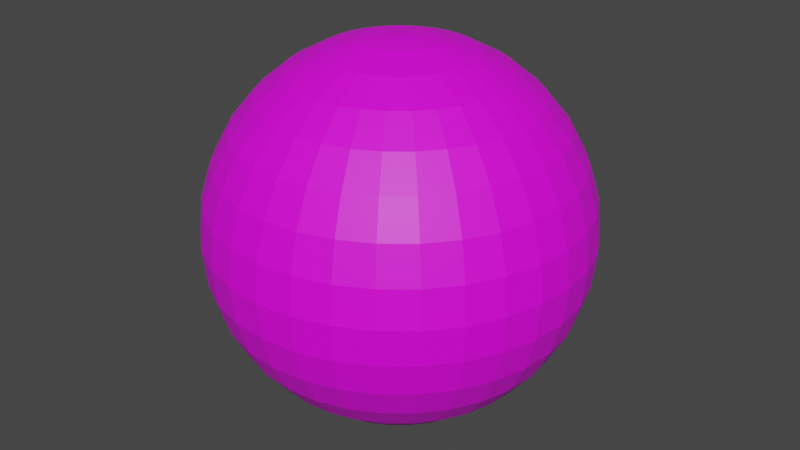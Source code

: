 # Source: Ball.blend  (saved by Blender 3.5.10; exported with 4.5.12 LTS)
import bpy
from mathutils import Matrix  # noqa: F401  (used for matrix-valued properties, if any)

bpy.ops.wm.read_factory_settings(use_empty=True)
scene = bpy.context.scene
scene.name = 'Scene'

# ---- collections
col_collection = bpy.data.collections.new('Collection'); scene.collection.children.link(col_collection)

# ---- images (referenced by path relative to the original .blend; pixels are not part of the script)
import os
ASSET_DIR = os.environ.get("B2B_ASSET_DIR", "")  # directory of the original .blend (textures are referenced by path, not embedded)
HERE = os.path.dirname(os.path.abspath(__file__))  # packed textures are extracted next to this script under _unpacked/

def load_image(name, relpath, width, height, colorspace="sRGB"):
    """Load a texture the original file referenced (path relative to the .blend, or extracted next to this script)."""
    p = next((c for c in (os.path.join(HERE, relpath), os.path.join(ASSET_DIR, relpath)) if relpath and os.path.exists(c)), "")
    if p:
        img = bpy.data.images.load(p, check_existing=True)
        img.name = name
    else:  # same state as the original file: an image datablock whose file is absent (Cycles renders it pink)
        img = bpy.data.images.new(name, width, height)
        img.source = "FILE"
        img.filepath = "//" + (relpath or name)
    img.colorspace_settings.name = colorspace
    return img
img_uvchecker_png = load_image('uvChecker.png', 'uvChecker.png', 1024, 1024, 'sRGB')

# ---- materials (node trees are filled in below, after node groups)
mat_001 = bpy.data.materials.new('マテリアル.001')
mat_001.use_transparent_shadow = False

# ---- material node trees
mat_001.use_nodes = True; mat_001.node_tree.nodes.clear()
_N = mat_001.node_tree.nodes; _L = mat_001.node_tree.links
n0 = _N.new('ShaderNodeBsdfPrincipled'); n0.name = 'プリンシプルBSDF'; n0.location = (10, 300)
n0.distribution = 'GGX'
n0.subsurface_method = 'RANDOM_WALK_SKIN'
n0.inputs[3].default_value = 1.45
n0.inputs[27].default_value = (0.0, 0.0, 0.0, 1.0)
n0.inputs[28].default_value = 1.0
n1 = _N.new('ShaderNodeOutputMaterial'); n1.name = 'マテリアル出力'; n1.location = (300, 300)
n2 = _N.new('ShaderNodeTexImage'); n2.name = '画像テクスチャ'; n2.location = (-280, 275)
n2.image = img_uvchecker_png
_L.new(n0.outputs[0], n1.inputs[0])
_L.new(n2.outputs[0], n0.inputs[0])
n1.is_active_output = True

# ---- world
world_world = bpy.data.worlds.new('World'); scene.world = world_world
world_world.use_nodes = True; world_world.node_tree.nodes.clear()
_N = world_world.node_tree.nodes; _L = world_world.node_tree.links
n0 = _N.new('ShaderNodeOutputWorld'); n0.name = 'World Output'; n0.location = (300, 300)
n1 = _N.new('ShaderNodeBackground'); n1.name = 'Background'; n1.location = (10, 300)
n1.inputs[0].default_value = (0.05088, 0.05088, 0.05088, 1.0)
_L.new(n1.outputs[0], n0.inputs[0])
n0.is_active_output = True
world_world.color = (0.05088, 0.05088, 0.05088)
world_world.use_sun_shadow = False
world_world.sun_shadow_jitter_overblur = 0.0

# ---- meshes
me_x = bpy.data.meshes.new('球')
me_x.from_pydata([(0.0, 0.5556, 0.8315), (0.0, 0.8315, 0.5556), (0.0, 0.9808, 0.1951), (0.0, 1.0, 0.0), (0.0, 0.9808, -0.1951), (0.0, 0.8315, -0.5556), (0.03806, 0.1913, 0.9808), (0.07466, 0.3753, 0.9239), (0.1084, 0.5449, 0.8315), (0.1379, 0.6935, 0.7071), (0.1622, 0.8155, 0.5556), (0.1802, 0.9061, 0.3827), (0.1913, 0.9619, 0.1951), (0.1951, 0.9808, 0.0), (0.1913, 0.9619, -0.1951), (0.1802, 0.9061, -0.3827), (0.1622, 0.8155, -0.5556), (0.1379, 0.6935, -0.7071), (0.1084, 0.5449, -0.8315), (0.07466, 0.3753, -0.9239), (0.03806, 0.1913, -0.9808), (0.07466, 0.1802, 0.9808), (0.1464, 0.3536, 0.9239), (0.2126, 0.5133, 0.8315), (0.2706, 0.6533, 0.7071), (0.3182, 0.7682, 0.5556), (0.3536, 0.8536, 0.3827), (0.3753, 0.9061, 0.1951), (0.3827, 0.9239, 0.0), (0.3753, 0.9061, -0.1951), (0.3536, 0.8536, -0.3827), (0.3182, 0.7682, -0.5556), (0.2706, 0.6533, -0.7071), (0.2126, 0.5133, -0.8315), (0.1464, 0.3536, -0.9239), (0.07466, 0.1802, -0.9808), (0.1084, 0.1622, 0.9808), (0.2126, 0.3182, 0.9239), (0.3087, 0.4619, 0.8315), (0.3928, 0.5879, 0.7071), (0.4619, 0.6913, 0.5556), (0.5133, 0.7682, 0.3827), (0.5449, 0.8155, 0.1951), (0.5556, 0.8315, 0.0), (0.5449, 0.8155, -0.1951), (0.5133, 0.7682, -0.3827), (0.4619, 0.6913, -0.5556), (0.3928, 0.5879, -0.7071), (0.3087, 0.4619, -0.8315), (0.2126, 0.3182, -0.9239), (0.1084, 0.1622, -0.9808), (0.1379, 0.1379, 0.9808), (0.2706, 0.2706, 0.9239), (0.3928, 0.3928, 0.8315), (0.5, 0.5, 0.7071), (0.5879, 0.5879, 0.5556), (0.6533, 0.6533, 0.3827), (0.6935, 0.6935, 0.1951), (0.7071, 0.7071, 0.0), (0.6935, 0.6935, -0.1951), (0.6533, 0.6533, -0.3827), (0.5879, 0.5879, -0.5556), (0.5, 0.5, -0.7071), (0.3928, 0.3928, -0.8315), (0.2706, 0.2706, -0.9239), (0.1379, 0.1379, -0.9808), (0.1622, 0.1084, 0.9808), (0.3182, 0.2126, 0.9239), (0.4619, 0.3087, 0.8315), (0.5879, 0.3928, 0.7071), (0.6913, 0.4619, 0.5556), (0.7682, 0.5133, 0.3827), (0.8155, 0.5449, 0.1951), (0.8315, 0.5556, 0.0), (0.8155, 0.5449, -0.1951), (0.7682, 0.5133, -0.3827), (0.6913, 0.4619, -0.5556), (0.5879, 0.3928, -0.7071), (0.4619, 0.3087, -0.8315), (0.3182, 0.2126, -0.9239), (0.1622, 0.1084, -0.9808), (0.0, 0.0, 1.0), (0.1802, 0.07466, 0.9808), (0.3536, 0.1464, 0.9239), (0.5133, 0.2126, 0.8315), (0.6533, 0.2706, 0.7071), (0.7682, 0.3182, 0.5556), (0.8536, 0.3536, 0.3827), (0.9061, 0.3753, 0.1951), (0.9239, 0.3827, 0.0), (0.9061, 0.3753, -0.1951), (0.8536, 0.3536, -0.3827), (0.7682, 0.3182, -0.5556), (0.6533, 0.2706, -0.7071), (0.5133, 0.2126, -0.8315), (0.3536, 0.1464, -0.9239), (0.1802, 0.07466, -0.9808), (0.1913, 0.03806, 0.9808), (0.3753, 0.07466, 0.9239), (0.5449, 0.1084, 0.8315), (0.6935, 0.1379, 0.7071), (0.8155, 0.1622, 0.5556), (0.9061, 0.1802, 0.3827), (0.9619, 0.1913, 0.1951), (0.9808, 0.1951, 0.0), (0.9619, 0.1913, -0.1951), (0.9061, 0.1802, -0.3827), (0.8155, 0.1622, -0.5556), (0.6935, 0.1379, -0.7071), (0.5449, 0.1084, -0.8315), (0.3753, 0.07466, -0.9239), (0.1913, 0.03806, -0.9808), (0.1951, -1.118e-08, 0.9808), (0.3827, -2.235e-08, 0.9239), (0.5556, -5.215e-08, 0.8315), (0.7071, 1.49e-08, 0.7071), (0.8315, -8.941e-08, 0.5556), (0.9239, 4.47e-08, 0.3827), (0.9808, -8.941e-08, 0.1951), (1.0, -1.639e-07, 0.0), (0.9808, -8.941e-08, -0.1951), (0.9239, 4.47e-08, -0.3827), (0.8315, -8.941e-08, -0.5556), (0.7071, 1.49e-08, -0.7071), (0.5556, -5.215e-08, -0.8315), (0.3827, -2.235e-08, -0.9239), (0.1951, -1.118e-08, -0.9808), (0.1913, -0.03806, 0.9808), (0.3753, -0.07466, 0.9239), (0.5449, -0.1084, 0.8315), (0.6935, -0.1379, 0.7071), (0.8155, -0.1622, 0.5556), (0.9061, -0.1802, 0.3827), (0.9619, -0.1913, 0.1951), (0.9808, -0.1951, 0.0), (0.9619, -0.1913, -0.1951), (0.9061, -0.1802, -0.3827), (0.8155, -0.1622, -0.5556), (0.6935, -0.1379, -0.7071), (0.5449, -0.1084, -0.8315), (0.3753, -0.07466, -0.9239), (0.1913, -0.03806, -0.9808), (0.1802, -0.07466, 0.9808), (0.3536, -0.1464, 0.9239), (0.5133, -0.2126, 0.8315), (0.6533, -0.2706, 0.7071), (0.7682, -0.3182, 0.5556), (0.8536, -0.3536, 0.3827), (0.9061, -0.3753, 0.1951), (0.9239, -0.3827, 0.0), (0.9061, -0.3753, -0.1951), (0.8536, -0.3536, -0.3827), (0.7682, -0.3182, -0.5556), (0.6533, -0.2706, -0.7071), (0.5133, -0.2126, -0.8315), (0.3536, -0.1464, -0.9239), (0.1802, -0.07466, -0.9808), (0.1622, -0.1084, 0.9808), (0.3182, -0.2126, 0.9239), (0.4619, -0.3087, 0.8315), (0.5879, -0.3928, 0.7071), (0.6913, -0.4619, 0.5556), (0.7682, -0.5133, 0.3827), (0.8155, -0.5449, 0.1951), (0.8315, -0.5556, 0.0), (0.8155, -0.5449, -0.1951), (0.7682, -0.5133, -0.3827), (0.6913, -0.4619, -0.5556), (0.5879, -0.3928, -0.7071), (0.4619, -0.3087, -0.8315), (0.3182, -0.2126, -0.9239), (0.1622, -0.1084, -0.9808), (0.1379, -0.1379, 0.9808), (0.2706, -0.2706, 0.9239), (0.3928, -0.3928, 0.8315), (0.5, -0.5, 0.7071), (0.5879, -0.5879, 0.5556), (0.6533, -0.6533, 0.3827), (0.6935, -0.6935, 0.1951), (0.7071, -0.7071, 0.0), (0.6935, -0.6935, -0.1951), (0.6533, -0.6533, -0.3827), (0.5879, -0.5879, -0.5556), (0.5, -0.5, -0.7071), (0.3928, -0.3928, -0.8315), (0.2706, -0.2706, -0.9239), (0.1379, -0.1379, -0.9808), (0.1084, -0.1622, 0.9808), (0.2126, -0.3182, 0.9239), (0.3087, -0.4619, 0.8315), (0.3928, -0.5879, 0.7071), (0.4619, -0.6913, 0.5556), (0.5133, -0.7682, 0.3827), (0.5449, -0.8155, 0.1951), (0.5556, -0.8315, 0.0), (0.5449, -0.8155, -0.1951), (0.5133, -0.7682, -0.3827), (0.4619, -0.6913, -0.5556), (0.3928, -0.5879, -0.7071), (0.3087, -0.4619, -0.8315), (0.2126, -0.3182, -0.9239), (0.1084, -0.1622, -0.9808), (0.07466, -0.1802, 0.9808), (0.1464, -0.3536, 0.9239), (0.2126, -0.5133, 0.8315), (0.2706, -0.6533, 0.7071), (0.3182, -0.7682, 0.5556), (0.3536, -0.8536, 0.3827), (0.3753, -0.9061, 0.1951), (0.3827, -0.9239, 0.0), (0.3753, -0.9061, -0.1951), (0.3536, -0.8536, -0.3827), (0.3182, -0.7682, -0.5556), (0.2706, -0.6533, -0.7071), (0.2126, -0.5133, -0.8315), (0.1464, -0.3536, -0.9239), (0.07466, -0.1802, -0.9808), (0.03806, -0.1913, 0.9808), (0.07466, -0.3753, 0.9239), (0.1084, -0.5449, 0.8315), (0.1379, -0.6935, 0.7071), (0.1622, -0.8155, 0.5556), (0.1802, -0.9061, 0.3827), (0.1913, -0.9619, 0.1951), (0.1951, -0.9808, 0.0), (0.1913, -0.9619, -0.1951), (0.1802, -0.9061, -0.3827), (0.1622, -0.8155, -0.5556), (0.1379, -0.6935, -0.7071), (0.1084, -0.5449, -0.8315), (0.07466, -0.3753, -0.9239), (0.03806, -0.1913, -0.9808), (-7.451e-09, -0.1951, 0.9808), (-5.215e-08, -0.3827, 0.9239), (-9.686e-08, -0.5556, 0.8315), (-1.49e-08, -0.7071, 0.7071), (-1.043e-07, -0.8315, 0.5556), (2.98e-08, -0.9239, 0.3827), (-1.341e-07, -0.9808, 0.1951), (-3.278e-07, -1.0, 0.0), (-1.341e-07, -0.9808, -0.1951), (2.98e-08, -0.9239, -0.3827), (-1.043e-07, -0.8315, -0.5556), (-1.49e-08, -0.7071, -0.7071), (-9.686e-08, -0.5556, -0.8315), (-5.215e-08, -0.3827, -0.9239), (-7.451e-09, -0.1951, -0.9808), (-0.03806, -0.1913, 0.9808), (-0.07466, -0.3753, 0.9239), (-0.1084, -0.5449, 0.8315), (-0.1379, -0.6935, 0.7071), (-0.1622, -0.8155, 0.5556), (-0.1802, -0.9061, 0.3827), (-0.1913, -0.9619, 0.1951), (-0.1951, -0.9808, 0.0), (-0.1913, -0.9619, -0.1951), (-0.1802, -0.9061, -0.3827), (-0.1622, -0.8155, -0.5556), (-0.1379, -0.6935, -0.7071), (-0.1084, -0.5449, -0.8315), (-0.07466, -0.3753, -0.9239), (-0.03806, -0.1913, -0.9808), (-0.07466, -0.1802, 0.9808), (-0.1464, -0.3536, 0.9239), (-0.2126, -0.5133, 0.8315), (-0.2706, -0.6533, 0.7071), (-0.3182, -0.7682, 0.5556), (-0.3536, -0.8536, 0.3827), (-0.3753, -0.9061, 0.1951), (-0.3827, -0.9239, 0.0), (-0.3753, -0.9061, -0.1951), (-0.3536, -0.8536, -0.3827), (-0.3182, -0.7682, -0.5556), (-0.2706, -0.6533, -0.7071), (-0.2126, -0.5133, -0.8315), (-0.1464, -0.3536, -0.9239), (-0.07466, -0.1802, -0.9808), (-0.1084, -0.1622, 0.9808), (-0.2126, -0.3182, 0.9239), (-0.3087, -0.4619, 0.8315), (-0.3928, -0.5879, 0.7071), (-0.4619, -0.6913, 0.5556), (-0.5133, -0.7682, 0.3827), (-0.5449, -0.8155, 0.1951), (-0.5556, -0.8315, 0.0), (-0.5449, -0.8155, -0.1951), (-0.5133, -0.7682, -0.3827), (-0.4619, -0.6913, -0.5556), (-0.3928, -0.5879, -0.7071), (-0.3087, -0.4619, -0.8315), (-0.2126, -0.3182, -0.9239), (-0.1084, -0.1622, -0.9808), (-0.1379, -0.1379, 0.9808), (-0.2706, -0.2706, 0.9239), (-0.3928, -0.3928, 0.8315), (-0.5, -0.5, 0.7071), (-0.5879, -0.5879, 0.5556), (-0.6533, -0.6533, 0.3827), (-0.6935, -0.6935, 0.1951), (-0.7071, -0.7071, 0.0), (-0.6935, -0.6935, -0.1951), (-0.6533, -0.6533, -0.3827), (-0.5879, -0.5879, -0.5556), (-0.5, -0.5, -0.7071), (-0.3928, -0.3928, -0.8315), (-0.2706, -0.2706, -0.9239), (-0.1379, -0.1379, -0.9808), (0.0, 0.0, -1.0), (-0.1622, -0.1084, 0.9808), (-0.3182, -0.2126, 0.9239), (-0.4619, -0.3087, 0.8315), (-0.5879, -0.3928, 0.7071), (-0.6913, -0.4619, 0.5556), (-0.7682, -0.5133, 0.3827), (-0.8155, -0.5449, 0.1951), (-0.8315, -0.5556, 0.0), (-0.8155, -0.5449, -0.1951), (-0.7682, -0.5133, -0.3827), (-0.6913, -0.4619, -0.5556), (-0.5879, -0.3928, -0.7071), (-0.4619, -0.3087, -0.8315), (-0.3182, -0.2126, -0.9239), (-0.1622, -0.1084, -0.9808), (-0.1802, -0.07466, 0.9808), (-0.3536, -0.1464, 0.9239), (-0.5133, -0.2126, 0.8315), (-0.6533, -0.2706, 0.7071), (-0.7682, -0.3182, 0.5556), (-0.8536, -0.3536, 0.3827), (-0.9061, -0.3753, 0.1951), (-0.9239, -0.3827, 0.0), (-0.9061, -0.3753, -0.1951), (-0.8536, -0.3536, -0.3827), (-0.7682, -0.3182, -0.5556), (-0.6533, -0.2706, -0.7071), (-0.5133, -0.2126, -0.8315), (-0.3536, -0.1464, -0.9239), (-0.1802, -0.07466, -0.9808), (-0.1913, -0.03806, 0.9808), (-0.3753, -0.07466, 0.9239), (-0.5449, -0.1084, 0.8315), (-0.6935, -0.1379, 0.7071), (-0.8155, -0.1622, 0.5556), (-0.9061, -0.1802, 0.3827), (-0.9619, -0.1913, 0.1951), (-0.9808, -0.1951, 0.0), (-0.9619, -0.1913, -0.1951), (-0.9061, -0.1802, -0.3827), (-0.8155, -0.1622, -0.5556), (-0.6935, -0.1379, -0.7071), (-0.5449, -0.1084, -0.8315), (-0.3753, -0.07466, -0.9239), (-0.1913, -0.03806, -0.9808), (-0.1951, 1.863e-08, 0.9808), (-0.3827, 5.215e-08, 0.9239), (-0.5556, 1.49e-07, 0.8315), (-0.7071, 2.98e-08, 0.7071), (-0.8315, 1.639e-07, 0.5556), (-0.9239, 1.49e-08, 0.3827), (-0.9808, 2.682e-07, 0.1951), (-1.0, 4.47e-07, 0.0), (-0.9808, 2.682e-07, -0.1951), (-0.9239, 1.49e-08, -0.3827), (-0.8315, 1.639e-07, -0.5556), (-0.7071, 2.98e-08, -0.7071), (-0.5556, 1.49e-07, -0.8315), (-0.3827, 5.215e-08, -0.9239), (-0.1951, 1.863e-08, -0.9808), (-0.1913, 0.03806, 0.9808), (-0.3753, 0.07466, 0.9239), (-0.5449, 0.1084, 0.8315), (-0.6935, 0.1379, 0.7071), (-0.8155, 0.1622, 0.5556), (-0.9061, 0.1802, 0.3827), (-0.9619, 0.1913, 0.1951), (-0.9808, 0.1951, 0.0), (-0.9619, 0.1913, -0.1951), (-0.9061, 0.1802, -0.3827), (-0.8155, 0.1622, -0.5556), (-0.6935, 0.1379, -0.7071), (-0.5449, 0.1084, -0.8315), (-0.3753, 0.07466, -0.9239), (-0.1913, 0.03806, -0.9808), (-0.1802, 0.07466, 0.9808), (-0.3536, 0.1464, 0.9239), (-0.5133, 0.2126, 0.8315), (-0.6533, 0.2706, 0.7071), (-0.7682, 0.3182, 0.5556), (-0.8536, 0.3536, 0.3827), (-0.9061, 0.3753, 0.1951), (-0.9239, 0.3827, 0.0), (-0.9061, 0.3753, -0.1951), (-0.8536, 0.3536, -0.3827), (-0.7682, 0.3182, -0.5556), (-0.6533, 0.2706, -0.7071), (-0.5133, 0.2126, -0.8315), (-0.3536, 0.1464, -0.9239), (-0.1802, 0.07466, -0.9808), (-0.1622, 0.1084, 0.9808), (-0.3182, 0.2126, 0.9239), (-0.4619, 0.3087, 0.8315), (-0.5879, 0.3928, 0.7071), (-0.6913, 0.4619, 0.5556), (-0.7682, 0.5133, 0.3827), (-0.8155, 0.5449, 0.1951), (-0.8315, 0.5556, 0.0), (-0.8155, 0.5449, -0.1951), (-0.7682, 0.5133, -0.3827), (-0.6913, 0.4619, -0.5556), (-0.5879, 0.3928, -0.7071), (-0.4619, 0.3087, -0.8315), (-0.3182, 0.2126, -0.9239), (-0.1622, 0.1084, -0.9808), (-0.1379, 0.1379, 0.9808), (-0.2706, 0.2706, 0.9239), (-0.3928, 0.3928, 0.8315), (-0.5, 0.5, 0.7071), (-0.5879, 0.5879, 0.5556), (-0.6533, 0.6533, 0.3827), (-0.6935, 0.6935, 0.1951), (-0.7071, 0.7071, 0.0), (-0.6935, 0.6935, -0.1951), (-0.6533, 0.6533, -0.3827), (-0.5879, 0.5879, -0.5556), (-0.5, 0.5, -0.7071), (-0.3928, 0.3928, -0.8315), (-0.2706, 0.2706, -0.9239), (-0.1379, 0.1379, -0.9808), (-0.1084, 0.1622, 0.9808), (-0.2126, 0.3182, 0.9239), (-0.3087, 0.4619, 0.8315), (-0.3928, 0.5879, 0.7071), (-0.4619, 0.6913, 0.5556), (-0.5133, 0.7682, 0.3827), (-0.5449, 0.8155, 0.1951), (-0.5556, 0.8315, 0.0), (-0.5449, 0.8155, -0.1951), (-0.5133, 0.7682, -0.3827), (-0.4619, 0.6913, -0.5556), (-0.3928, 0.5879, -0.7071), (-0.3087, 0.4619, -0.8315), (-0.2126, 0.3182, -0.9239), (-0.1084, 0.1622, -0.9808), (-0.07466, 0.1802, 0.9808), (-0.1464, 0.3536, 0.9239), (-0.2126, 0.5133, 0.8315), (-0.2706, 0.6533, 0.7071), (-0.3182, 0.7682, 0.5556), (-0.3536, 0.8536, 0.3827), (-0.3753, 0.9061, 0.1951), (-0.3827, 0.9239, 0.0), (-0.3753, 0.9061, -0.1951), (-0.3536, 0.8536, -0.3827), (-0.3182, 0.7682, -0.5556), (-0.2706, 0.6533, -0.7071), (-0.2126, 0.5133, -0.8315), (-0.1464, 0.3536, -0.9239), (-0.07466, 0.1802, -0.9808), (-0.03806, 0.1913, 0.9808), (-0.07466, 0.3753, 0.9239), (-0.1084, 0.5449, 0.8315), (-0.1379, 0.6935, 0.7071), (-0.1622, 0.8155, 0.5556), (-0.1802, 0.9061, 0.3827), (-0.1913, 0.9619, 0.1951), (-0.1951, 0.9808, 0.0), (-0.1913, 0.9619, -0.1951), (-0.1802, 0.9061, -0.3827), (-0.1622, 0.8155, -0.5556), (-0.1379, 0.6935, -0.7071), (-0.1084, 0.5449, -0.8315), (-0.07466, 0.3753, -0.9239), (-0.03806, 0.1913, -0.9808), (1.49e-08, 0.1951, 0.9808), (6.706e-08, 0.3827, 0.9239), (8.941e-08, 0.7071, 0.7071), (5.96e-08, 0.9239, 0.3827), (5.96e-08, 0.9239, -0.3827), (8.941e-08, 0.7071, -0.7071), (2.161e-07, 0.5556, -0.8315), (6.706e-08, 0.3827, -0.9239), (1.49e-08, 0.1951, -0.9808)], [], [(478, 16, 17), (475, 10, 1), (478, 18, 479), (476, 10, 11), (479, 19, 480), (2, 11, 12), (480, 20, 481), (2, 13, 3), (473, 81, 6), (307, 481, 20), (3, 14, 4), (474, 6, 7), (4, 15, 477), (0, 7, 8), (477, 16, 5), (475, 8, 9), (16, 30, 31), (8, 24, 9), (17, 31, 32), (9, 25, 10), (18, 32, 33), (10, 26, 11), (19, 33, 34), (12, 26, 27), (19, 35, 20), (12, 28, 13), (6, 81, 21), (307, 20, 35), (13, 29, 14), (6, 22, 7), (14, 30, 15), (7, 23, 8), (35, 49, 50), (28, 42, 43), (21, 81, 36), (307, 35, 50), (28, 44, 29), (21, 37, 22), (29, 45, 30), (22, 38, 23), (31, 45, 46), (23, 39, 24), (32, 46, 47), (24, 40, 25), (33, 47, 48), (25, 41, 26), (34, 48, 49), (27, 41, 42), (38, 54, 39), (46, 62, 47), (40, 54, 55), (48, 62, 63), (40, 56, 41), (49, 63, 64), (42, 56, 57), (50, 64, 65), (43, 57, 58), (36, 81, 51), (307, 50, 65), (43, 59, 44), (36, 52, 37), (44, 60, 45), (37, 53, 38), (46, 60, 61), (58, 72, 73), (51, 81, 66), (307, 65, 80), (58, 74, 59), (52, 66, 67), (59, 75, 60), (53, 67, 68), (61, 75, 76), (53, 69, 54), (61, 77, 62), (55, 69, 70), (63, 77, 78), (55, 71, 56), (63, 79, 64), (57, 71, 72), (64, 80, 65), (76, 93, 77), (70, 85, 86), (78, 93, 94), (70, 87, 71), (79, 94, 95), (72, 87, 88), (80, 95, 96), (73, 88, 89), (66, 81, 82), (307, 80, 96), (73, 90, 74), (66, 83, 67), (74, 91, 75), (67, 84, 68), (76, 91, 92), (68, 85, 69), (82, 81, 97), (307, 96, 111), (89, 105, 90), (82, 98, 83), (90, 106, 91), (84, 98, 99), (92, 106, 107), (84, 100, 85), (92, 108, 93), (86, 100, 101), (94, 108, 109), (86, 102, 87), (94, 110, 95), (88, 102, 103), (95, 111, 96), (89, 103, 104), (101, 115, 116), (109, 123, 124), (101, 117, 102), (110, 124, 125), (103, 117, 118), (110, 126, 111), (104, 118, 119), (97, 81, 112), (307, 111, 126), (104, 120, 105), (97, 113, 98), (105, 121, 106), (98, 114, 99), (107, 121, 122), (99, 115, 100), (107, 123, 108), (119, 135, 120), (113, 127, 128), (120, 136, 121), (114, 128, 129), (122, 136, 137), (114, 130, 115), (122, 138, 123), (116, 130, 131), (124, 138, 139), (116, 132, 117), (124, 140, 125), (118, 132, 133), (125, 141, 126), (119, 133, 134), (112, 81, 127), (307, 126, 141), (139, 153, 154), (131, 147, 132), (140, 154, 155), (133, 147, 148), (140, 156, 141), (134, 148, 149), (127, 81, 142), (307, 141, 156), (134, 150, 135), (127, 143, 128), (135, 151, 136), (128, 144, 129), (137, 151, 152), (129, 145, 130), (137, 153, 138), (131, 145, 146), (150, 166, 151), (143, 159, 144), (152, 166, 167), (144, 160, 145), (152, 168, 153), (146, 160, 161), (154, 168, 169), (146, 162, 147), (155, 169, 170), (148, 162, 163), (156, 170, 171), (149, 163, 164), (142, 81, 157), (307, 156, 171), (149, 165, 150), (142, 158, 143), (170, 184, 185), (163, 177, 178), (171, 185, 186), (164, 178, 179), (157, 81, 172), (307, 171, 186), (164, 180, 165), (157, 173, 158), (165, 181, 166), (158, 174, 159), (167, 181, 182), (159, 175, 160), (167, 183, 168), (161, 175, 176), (169, 183, 184), (161, 177, 162), (174, 188, 189), (182, 196, 197), (174, 190, 175), (182, 198, 183), (176, 190, 191), (184, 198, 199), (176, 192, 177), (184, 200, 185), (178, 192, 193), (185, 201, 186), (179, 193, 194), (172, 81, 187), (307, 186, 201), (179, 195, 180), (173, 187, 188), (180, 196, 181), (193, 207, 208), (201, 215, 216), (194, 208, 209), (187, 81, 202), (307, 201, 216), (194, 210, 195), (187, 203, 188), (195, 211, 196), (188, 204, 189), (197, 211, 212), (189, 205, 190), (197, 213, 198), (191, 205, 206), (199, 213, 214), (191, 207, 192), (200, 214, 215), (212, 226, 227), (204, 220, 205), (212, 228, 213), (206, 220, 221), (214, 228, 229), (206, 222, 207), (215, 229, 230), (208, 222, 223), (216, 230, 231), (209, 223, 224), (202, 81, 217), (307, 216, 231), (209, 225, 210), (202, 218, 203), (210, 226, 211), (203, 219, 204), (230, 246, 231), (224, 238, 239), (217, 81, 232), (307, 231, 246), (224, 240, 225), (218, 232, 233), (225, 241, 226), (218, 234, 219), (227, 241, 242), (219, 235, 220), (227, 243, 228), (221, 235, 236), (229, 243, 244), (221, 237, 222), (230, 244, 245), (223, 237, 238), (234, 250, 235), (242, 258, 243), (236, 250, 251), (244, 258, 259), (236, 252, 237), (244, 260, 245), (238, 252, 253), (245, 261, 246), (239, 253, 254), (232, 81, 247), (307, 246, 261), (239, 255, 240), (233, 247, 248), (240, 256, 241), (234, 248, 249), (242, 256, 257), (254, 268, 269), (247, 81, 262), (307, 261, 276), (254, 270, 255), (248, 262, 263), (255, 271, 256), (248, 264, 249), (257, 271, 272), (249, 265, 250), (257, 273, 258), (251, 265, 266), (259, 273, 274), (251, 267, 252), (260, 274, 275), (253, 267, 268), (260, 276, 261), (272, 288, 273), (266, 280, 281), (274, 288, 289), (266, 282, 267), (274, 290, 275), (268, 282, 283), (275, 291, 276), (269, 283, 284), (262, 81, 277), (307, 276, 291), (269, 285, 270), (262, 278, 263), (270, 286, 271), (263, 279, 264), (272, 286, 287), (264, 280, 265), (307, 291, 306), (284, 300, 285), (277, 293, 278), (285, 301, 286), (279, 293, 294), (287, 301, 302), (279, 295, 280), (287, 303, 288), (281, 295, 296), (289, 303, 304), (281, 297, 282), (289, 305, 290), (283, 297, 298), (291, 305, 306), (284, 298, 299), (277, 81, 292), (304, 319, 320), (296, 313, 297), (304, 321, 305), (298, 313, 314), (305, 322, 306), (299, 314, 315), (292, 81, 308), (307, 306, 322), (299, 316, 300), (293, 308, 309), (300, 317, 301), (294, 309, 310), (302, 317, 318), (294, 311, 295), (302, 319, 303), (296, 311, 312), (308, 324, 309), (316, 332, 317), (309, 325, 310), (318, 332, 333), (310, 326, 311), (318, 334, 319), (312, 326, 327), (320, 334, 335), (312, 328, 313), (320, 336, 321), (314, 328, 329), (322, 336, 337), (315, 329, 330), (308, 81, 323), (307, 322, 337), (315, 331, 316), (327, 343, 328), (335, 351, 336), (329, 343, 344), (337, 351, 352), (330, 344, 345), (323, 81, 338), (307, 337, 352), (330, 346, 331), (323, 339, 324), (331, 347, 332), (325, 339, 340), (333, 347, 348), (325, 341, 326), (333, 349, 334), (327, 341, 342), (335, 349, 350), (346, 362, 347), (340, 354, 355), (348, 362, 363), (340, 356, 341), (348, 364, 349), (342, 356, 357), (350, 364, 365), (342, 358, 343), (350, 366, 351), (344, 358, 359), (352, 366, 367), (345, 359, 360), (338, 81, 353), (307, 352, 367), (345, 361, 346), (338, 354, 339), (365, 381, 366), (359, 373, 374), (366, 382, 367), (360, 374, 375), (353, 81, 368), (307, 367, 382), (360, 376, 361), (354, 368, 369), (361, 377, 362), (355, 369, 370), (363, 377, 378), (355, 371, 356), (363, 379, 364), (357, 371, 372), (365, 379, 380), (357, 373, 358), (370, 384, 385), (378, 392, 393), (370, 386, 371), (378, 394, 379), (372, 386, 387), (380, 394, 395), (372, 388, 373), (380, 396, 381), (374, 388, 389), (381, 397, 382), (375, 389, 390), (368, 81, 383), (307, 382, 397), (375, 391, 376), (369, 383, 384), (376, 392, 377), (389, 403, 404), (397, 411, 412), (390, 404, 405), (383, 81, 398), (307, 397, 412), (390, 406, 391), (383, 399, 384), (391, 407, 392), (385, 399, 400), (393, 407, 408), (385, 401, 386), (393, 409, 394), (387, 401, 402), (395, 409, 410), (387, 403, 388), (395, 411, 396), (408, 422, 423), (400, 416, 401), (408, 424, 409), (402, 416, 417), (410, 424, 425), (402, 418, 403), (410, 426, 411), (404, 418, 419), (411, 427, 412), (405, 419, 420), (398, 81, 413), (307, 412, 427), (405, 421, 406), (398, 414, 399), (406, 422, 407), (400, 414, 415), (427, 441, 442), (420, 434, 435), (413, 81, 428), (307, 427, 442), (420, 436, 421), (413, 429, 414), (421, 437, 422), (415, 429, 430), (423, 437, 438), (415, 431, 416), (423, 439, 424), (417, 431, 432), (425, 439, 440), (417, 433, 418), (425, 441, 426), (419, 433, 434), (438, 454, 439), (432, 446, 447), (440, 454, 455), (432, 448, 433), (440, 456, 441), (434, 448, 449), (441, 457, 442), (435, 449, 450), (428, 81, 443), (307, 442, 457), (435, 451, 436), (429, 443, 444), (436, 452, 437), (430, 444, 445), (438, 452, 453), (430, 446, 431), (443, 81, 458), (307, 457, 472), (450, 466, 451), (443, 459, 444), (451, 467, 452), (445, 459, 460), (453, 467, 468), (445, 461, 446), (453, 469, 454), (447, 461, 462), (455, 469, 470), (447, 463, 448), (455, 471, 456), (449, 463, 464), (457, 471, 472), (450, 464, 465), (462, 475, 1), (470, 478, 479), (463, 1, 476), (470, 480, 471), (464, 476, 2), (471, 481, 472), (465, 2, 3), (458, 81, 473), (307, 472, 481), (465, 4, 466), (458, 474, 459), (466, 477, 467), (460, 474, 0), (467, 5, 468), (461, 0, 475), (468, 478, 469), (478, 5, 16), (475, 9, 10), (478, 17, 18), (476, 1, 10), (479, 18, 19), (2, 476, 11), (480, 19, 20), (2, 12, 13), (3, 13, 14), (474, 473, 6), (4, 14, 15), (0, 474, 7), (477, 15, 16), (475, 0, 8), (16, 15, 30), (8, 23, 24), (17, 16, 31), (9, 24, 25), (18, 17, 32), (10, 25, 26), (19, 18, 33), (12, 11, 26), (19, 34, 35), (12, 27, 28), (13, 28, 29), (6, 21, 22), (14, 29, 30), (7, 22, 23), (35, 34, 49), (28, 27, 42), (28, 43, 44), (21, 36, 37), (29, 44, 45), (22, 37, 38), (31, 30, 45), (23, 38, 39), (32, 31, 46), (24, 39, 40), (33, 32, 47), (25, 40, 41), (34, 33, 48), (27, 26, 41), (38, 53, 54), (46, 61, 62), (40, 39, 54), (48, 47, 62), (40, 55, 56), (49, 48, 63), (42, 41, 56), (50, 49, 64), (43, 42, 57), (43, 58, 59), (36, 51, 52), (44, 59, 60), (37, 52, 53), (46, 45, 60), (58, 57, 72), (58, 73, 74), (52, 51, 66), (59, 74, 75), (53, 52, 67), (61, 60, 75), (53, 68, 69), (61, 76, 77), (55, 54, 69), (63, 62, 77), (55, 70, 71), (63, 78, 79), (57, 56, 71), (64, 79, 80), (76, 92, 93), (70, 69, 85), (78, 77, 93), (70, 86, 87), (79, 78, 94), (72, 71, 87), (80, 79, 95), (73, 72, 88), (73, 89, 90), (66, 82, 83), (74, 90, 91), (67, 83, 84), (76, 75, 91), (68, 84, 85), (89, 104, 105), (82, 97, 98), (90, 105, 106), (84, 83, 98), (92, 91, 106), (84, 99, 100), (92, 107, 108), (86, 85, 100), (94, 93, 108), (86, 101, 102), (94, 109, 110), (88, 87, 102), (95, 110, 111), (89, 88, 103), (101, 100, 115), (109, 108, 123), (101, 116, 117), (110, 109, 124), (103, 102, 117), (110, 125, 126), (104, 103, 118), (104, 119, 120), (97, 112, 113), (105, 120, 121), (98, 113, 114), (107, 106, 121), (99, 114, 115), (107, 122, 123), (119, 134, 135), (113, 112, 127), (120, 135, 136), (114, 113, 128), (122, 121, 136), (114, 129, 130), (122, 137, 138), (116, 115, 130), (124, 123, 138), (116, 131, 132), (124, 139, 140), (118, 117, 132), (125, 140, 141), (119, 118, 133), (139, 138, 153), (131, 146, 147), (140, 139, 154), (133, 132, 147), (140, 155, 156), (134, 133, 148), (134, 149, 150), (127, 142, 143), (135, 150, 151), (128, 143, 144), (137, 136, 151), (129, 144, 145), (137, 152, 153), (131, 130, 145), (150, 165, 166), (143, 158, 159), (152, 151, 166), (144, 159, 160), (152, 167, 168), (146, 145, 160), (154, 153, 168), (146, 161, 162), (155, 154, 169), (148, 147, 162), (156, 155, 170), (149, 148, 163), (149, 164, 165), (142, 157, 158), (170, 169, 184), (163, 162, 177), (171, 170, 185), (164, 163, 178), (164, 179, 180), (157, 172, 173), (165, 180, 181), (158, 173, 174), (167, 166, 181), (159, 174, 175), (167, 182, 183), (161, 160, 175), (169, 168, 183), (161, 176, 177), (174, 173, 188), (182, 181, 196), (174, 189, 190), (182, 197, 198), (176, 175, 190), (184, 183, 198), (176, 191, 192), (184, 199, 200), (178, 177, 192), (185, 200, 201), (179, 178, 193), (179, 194, 195), (173, 172, 187), (180, 195, 196), (193, 192, 207), (201, 200, 215), (194, 193, 208), (194, 209, 210), (187, 202, 203), (195, 210, 211), (188, 203, 204), (197, 196, 211), (189, 204, 205), (197, 212, 213), (191, 190, 205), (199, 198, 213), (191, 206, 207), (200, 199, 214), (212, 211, 226), (204, 219, 220), (212, 227, 228), (206, 205, 220), (214, 213, 228), (206, 221, 222), (215, 214, 229), (208, 207, 222), (216, 215, 230), (209, 208, 223), (209, 224, 225), (202, 217, 218), (210, 225, 226), (203, 218, 219), (230, 245, 246), (224, 223, 238), (224, 239, 240), (218, 217, 232), (225, 240, 241), (218, 233, 234), (227, 226, 241), (219, 234, 235), (227, 242, 243), (221, 220, 235), (229, 228, 243), (221, 236, 237), (230, 229, 244), (223, 222, 237), (234, 249, 250), (242, 257, 258), (236, 235, 250), (244, 243, 258), (236, 251, 252), (244, 259, 260), (238, 237, 252), (245, 260, 261), (239, 238, 253), (239, 254, 255), (233, 232, 247), (240, 255, 256), (234, 233, 248), (242, 241, 256), (254, 253, 268), (254, 269, 270), (248, 247, 262), (255, 270, 271), (248, 263, 264), (257, 256, 271), (249, 264, 265), (257, 272, 273), (251, 250, 265), (259, 258, 273), (251, 266, 267), (260, 259, 274), (253, 252, 267), (260, 275, 276), (272, 287, 288), (266, 265, 280), (274, 273, 288), (266, 281, 282), (274, 289, 290), (268, 267, 282), (275, 290, 291), (269, 268, 283), (269, 284, 285), (262, 277, 278), (270, 285, 286), (263, 278, 279), (272, 271, 286), (264, 279, 280), (284, 299, 300), (277, 292, 293), (285, 300, 301), (279, 278, 293), (287, 286, 301), (279, 294, 295), (287, 302, 303), (281, 280, 295), (289, 288, 303), (281, 296, 297), (289, 304, 305), (283, 282, 297), (291, 290, 305), (284, 283, 298), (304, 303, 319), (296, 312, 313), (304, 320, 321), (298, 297, 313), (305, 321, 322), (299, 298, 314), (299, 315, 316), (293, 292, 308), (300, 316, 317), (294, 293, 309), (302, 301, 317), (294, 310, 311), (302, 318, 319), (296, 295, 311), (308, 323, 324), (316, 331, 332), (309, 324, 325), (318, 317, 332), (310, 325, 326), (318, 333, 334), (312, 311, 326), (320, 319, 334), (312, 327, 328), (320, 335, 336), (314, 313, 328), (322, 321, 336), (315, 314, 329), (315, 330, 331), (327, 342, 343), (335, 350, 351), (329, 328, 343), (337, 336, 351), (330, 329, 344), (330, 345, 346), (323, 338, 339), (331, 346, 347), (325, 324, 339), (333, 332, 347), (325, 340, 341), (333, 348, 349), (327, 326, 341), (335, 334, 349), (346, 361, 362), (340, 339, 354), (348, 347, 362), (340, 355, 356), (348, 363, 364), (342, 341, 356), (350, 349, 364), (342, 357, 358), (350, 365, 366), (344, 343, 358), (352, 351, 366), (345, 344, 359), (345, 360, 361), (338, 353, 354), (365, 380, 381), (359, 358, 373), (366, 381, 382), (360, 359, 374), (360, 375, 376), (354, 353, 368), (361, 376, 377), (355, 354, 369), (363, 362, 377), (355, 370, 371), (363, 378, 379), (357, 356, 371), (365, 364, 379), (357, 372, 373), (370, 369, 384), (378, 377, 392), (370, 385, 386), (378, 393, 394), (372, 371, 386), (380, 379, 394), (372, 387, 388), (380, 395, 396), (374, 373, 388), (381, 396, 397), (375, 374, 389), (375, 390, 391), (369, 368, 383), (376, 391, 392), (389, 388, 403), (397, 396, 411), (390, 389, 404), (390, 405, 406), (383, 398, 399), (391, 406, 407), (385, 384, 399), (393, 392, 407), (385, 400, 401), (393, 408, 409), (387, 386, 401), (395, 394, 409), (387, 402, 403), (395, 410, 411), (408, 407, 422), (400, 415, 416), (408, 423, 424), (402, 401, 416), (410, 409, 424), (402, 417, 418), (410, 425, 426), (404, 403, 418), (411, 426, 427), (405, 404, 419), (405, 420, 421), (398, 413, 414), (406, 421, 422), (400, 399, 414), (427, 426, 441), (420, 419, 434), (420, 435, 436), (413, 428, 429), (421, 436, 437), (415, 414, 429), (423, 422, 437), (415, 430, 431), (423, 438, 439), (417, 416, 431), (425, 424, 439), (417, 432, 433), (425, 440, 441), (419, 418, 433), (438, 453, 454), (432, 431, 446), (440, 439, 454), (432, 447, 448), (440, 455, 456), (434, 433, 448), (441, 456, 457), (435, 434, 449), (435, 450, 451), (429, 428, 443), (436, 451, 452), (430, 429, 444), (438, 437, 452), (430, 445, 446), (450, 465, 466), (443, 458, 459), (451, 466, 467), (445, 444, 459), (453, 452, 467), (445, 460, 461), (453, 468, 469), (447, 446, 461), (455, 454, 469), (447, 462, 463), (455, 470, 471), (449, 448, 463), (457, 456, 471), (450, 449, 464), (462, 461, 475), (470, 469, 478), (463, 462, 1), (470, 479, 480), (464, 463, 476), (471, 480, 481), (465, 464, 2), (465, 3, 4), (458, 473, 474), (466, 4, 477), (460, 459, 474), (467, 477, 5), (461, 460, 0), (468, 5, 478)])
_uv = me_x.uv_layers.new(name='UVマップ')
_uv.uv.foreach_set('vector', [0.75, 0.25, 0.7188, 0.3125, 0.7188, 0.25, 0.75, 0.75, 0.7188, 0.6875, 0.75, 0.6875, 0.75, 0.25, 0.7188, 0.1875, 0.75, 0.1875, 0.75, 0.625, 0.7188, 0.6875, 0.7188, 0.625, 0.75, 0.1875, 0.7188, 0.125, 0.75, 0.125, 0.75, 0.5625, 0.7188, 0.625, 0.7188, 0.5625, 0.75, 0.125, 0.7188, 0.0625, 0.75, 0.0625, 0.75, 0.5625, 0.7188, 0.5, 0.75, 0.5, 0.75, 0.9375, 0.7344, 1.0, 0.7188, 0.9375, 0.7344, 0.0, 0.75, 0.0625, 0.7188, 0.0625, 0.75, 0.5, 0.7188, 0.4375, 0.75, 0.4375, 0.75, 0.875, 0.7188, 0.9375, 0.7188, 0.875, 0.75, 0.4375, 0.7188, 0.375, 0.75, 0.375, 0.75, 0.8125, 0.7188, 0.875, 0.7188, 0.8125, 0.75, 0.375, 0.7188, 0.3125, 0.75, 0.3125, 0.75, 0.75, 0.7188, 0.8125, 0.7188, 0.75, 0.7188, 0.3125, 0.6875, 0.375, 0.6875, 0.3125, 0.7188, 0.8125, 0.6875, 0.75, 0.7188, 0.75, 0.7188, 0.25, 0.6875, 0.3125, 0.6875, 0.25, 0.7188, 0.75, 0.6875, 0.6875, 0.7188, 0.6875, 0.7188, 0.1875, 0.6875, 0.25, 0.6875, 0.1875, 0.7188, 0.6875, 0.6875, 0.625, 0.7188, 0.625, 0.7188, 0.125, 0.6875, 0.1875, 0.6875, 0.125, 0.7188, 0.5625, 0.6875, 0.625, 0.6875, 0.5625, 0.7188, 0.125, 0.6875, 0.0625, 0.7188, 0.0625, 0.7188, 0.5625, 0.6875, 0.5, 0.7188, 0.5, 0.7188, 0.9375, 0.7031, 1.0, 0.6875, 0.9375, 0.7031, 0.0, 0.7188, 0.0625, 0.6875, 0.0625, 0.7188, 0.5, 0.6875, 0.4375, 0.7188, 0.4375, 0.7188, 0.9375, 0.6875, 0.875, 0.7188, 0.875, 0.7188, 0.4375, 0.6875, 0.375, 0.7188, 0.375, 0.7188, 0.875, 0.6875, 0.8125, 0.7188, 0.8125, 0.6875, 0.0625, 0.6562, 0.125, 0.6562, 0.0625, 0.6875, 0.5, 0.6562, 0.5625, 0.6562, 0.5, 0.6875, 0.9375, 0.6719, 1.0, 0.6562, 0.9375, 0.6719, 0.0, 0.6875, 0.0625, 0.6562, 0.0625, 0.6875, 0.5, 0.6562, 0.4375, 0.6875, 0.4375, 0.6875, 0.9375, 0.6562, 0.875, 0.6875, 0.875, 0.6875, 0.4375, 0.6562, 0.375, 0.6875, 0.375, 0.6875, 0.875, 0.6562, 0.8125, 0.6875, 0.8125, 0.6875, 0.3125, 0.6562, 0.375, 0.6562, 0.3125, 0.6875, 0.8125, 0.6562, 0.75, 0.6875, 0.75, 0.6875, 0.25, 0.6562, 0.3125, 0.6562, 0.25, 0.6875, 0.75, 0.6562, 0.6875, 0.6875, 0.6875, 0.6875, 0.1875, 0.6562, 0.25, 0.6562, 0.1875, 0.6875, 0.6875, 0.6562, 0.625, 0.6875, 0.625, 0.6875, 0.125, 0.6562, 0.1875, 0.6562, 0.125, 0.6875, 0.5625, 0.6562, 0.625, 0.6562, 0.5625, 0.6562, 0.8125, 0.625, 0.75, 0.6562, 0.75, 0.6562, 0.3125, 0.625, 0.25, 0.6562, 0.25, 0.6562, 0.6875, 0.625, 0.75, 0.625, 0.6875, 0.6562, 0.1875, 0.625, 0.25, 0.625, 0.1875, 0.6562, 0.6875, 0.625, 0.625, 0.6562, 0.625, 0.6562, 0.125, 0.625, 0.1875, 0.625, 0.125, 0.6562, 0.5625, 0.625, 0.625, 0.625, 0.5625, 0.6562, 0.0625, 0.625, 0.125, 0.625, 0.0625, 0.6562, 0.5, 0.625, 0.5625, 0.625, 0.5, 0.6562, 0.9375, 0.6406, 1.0, 0.625, 0.9375, 0.6406, 0.0, 0.6562, 0.0625, 0.625, 0.0625, 0.6562, 0.5, 0.625, 0.4375, 0.6562, 0.4375, 0.6562, 0.9375, 0.625, 0.875, 0.6562, 0.875, 0.6562, 0.4375, 0.625, 0.375, 0.6562, 0.375, 0.6562, 0.875, 0.625, 0.8125, 0.6562, 0.8125, 0.6562, 0.3125, 0.625, 0.375, 0.625, 0.3125, 0.625, 0.5, 0.5938, 0.5625, 0.5938, 0.5, 0.625, 0.9375, 0.6094, 1.0, 0.5938, 0.9375, 0.6094, 0.0, 0.625, 0.0625, 0.5938, 0.0625, 0.625, 0.5, 0.5938, 0.4375, 0.625, 0.4375, 0.625, 0.875, 0.5938, 0.9375, 0.5938, 0.875, 0.625, 0.4375, 0.5938, 0.375, 0.625, 0.375, 0.625, 0.8125, 0.5938, 0.875, 0.5938, 0.8125, 0.625, 0.3125, 0.5938, 0.375, 0.5938, 0.3125, 0.625, 0.8125, 0.5938, 0.75, 0.625, 0.75, 0.625, 0.3125, 0.5938, 0.25, 0.625, 0.25, 0.625, 0.6875, 0.5938, 0.75, 0.5938, 0.6875, 0.625, 0.1875, 0.5938, 0.25, 0.5938, 0.1875, 0.625, 0.6875, 0.5938, 0.625, 0.625, 0.625, 0.625, 0.1875, 0.5938, 0.125, 0.625, 0.125, 0.625, 0.5625, 0.5938, 0.625, 0.5938, 0.5625, 0.625, 0.125, 0.5938, 0.0625, 0.625, 0.0625, 0.5938, 0.3125, 0.5625, 0.25, 0.5938, 0.25, 0.5938, 0.6875, 0.5625, 0.75, 0.5625, 0.6875, 0.5938, 0.1875, 0.5625, 0.25, 0.5625, 0.1875, 0.5938, 0.6875, 0.5625, 0.625, 0.5938, 0.625, 0.5938, 0.125, 0.5625, 0.1875, 0.5625, 0.125, 0.5938, 0.5625, 0.5625, 0.625, 0.5625, 0.5625, 0.5938, 0.0625, 0.5625, 0.125, 0.5625, 0.0625, 0.5938, 0.5, 0.5625, 0.5625, 0.5625, 0.5, 0.5938, 0.9375, 0.5781, 1.0, 0.5625, 0.9375, 0.5781, 0.0, 0.5938, 0.0625, 0.5625, 0.0625, 0.5938, 0.5, 0.5625, 0.4375, 0.5938, 0.4375, 0.5938, 0.9375, 0.5625, 0.875, 0.5938, 0.875, 0.5938, 0.4375, 0.5625, 0.375, 0.5938, 0.375, 0.5938, 0.875, 0.5625, 0.8125, 0.5938, 0.8125, 0.5938, 0.3125, 0.5625, 0.375, 0.5625, 0.3125, 0.5938, 0.8125, 0.5625, 0.75, 0.5938, 0.75, 0.5625, 0.9375, 0.5469, 1.0, 0.5312, 0.9375, 0.5469, 0.0, 0.5625, 0.0625, 0.5312, 0.0625, 0.5625, 0.5, 0.5312, 0.4375, 0.5625, 0.4375, 0.5625, 0.9375, 0.5312, 0.875, 0.5625, 0.875, 0.5625, 0.4375, 0.5312, 0.375, 0.5625, 0.375, 0.5625, 0.8125, 0.5312, 0.875, 0.5312, 0.8125, 0.5625, 0.3125, 0.5312, 0.375, 0.5312, 0.3125, 0.5625, 0.8125, 0.5312, 0.75, 0.5625, 0.75, 0.5625, 0.3125, 0.5312, 0.25, 0.5625, 0.25, 0.5625, 0.6875, 0.5312, 0.75, 0.5312, 0.6875, 0.5625, 0.1875, 0.5312, 0.25, 0.5312, 0.1875, 0.5625, 0.6875, 0.5312, 0.625, 0.5625, 0.625, 0.5625, 0.1875, 0.5312, 0.125, 0.5625, 0.125, 0.5625, 0.5625, 0.5312, 0.625, 0.5312, 0.5625, 0.5625, 0.125, 0.5312, 0.0625, 0.5625, 0.0625, 0.5625, 0.5, 0.5312, 0.5625, 0.5312, 0.5, 0.5312, 0.6875, 0.5, 0.75, 0.5, 0.6875, 0.5312, 0.1875, 0.5, 0.25, 0.5, 0.1875, 0.5312, 0.6875, 0.5, 0.625, 0.5312, 0.625, 0.5312, 0.125, 0.5, 0.1875, 0.5, 0.125, 0.5312, 0.5625, 0.5, 0.625, 0.5, 0.5625, 0.5312, 0.125, 0.5, 0.0625, 0.5312, 0.0625, 0.5312, 0.5, 0.5, 0.5625, 0.5, 0.5, 0.5312, 0.9375, 0.5156, 1.0, 0.5, 0.9375, 0.5156, 0.0, 0.5312, 0.0625, 0.5, 0.0625, 0.5312, 0.5, 0.5, 0.4375, 0.5312, 0.4375, 0.5312, 0.9375, 0.5, 0.875, 0.5312, 0.875, 0.5312, 0.4375, 0.5, 0.375, 0.5312, 0.375, 0.5312, 0.875, 0.5, 0.8125, 0.5312, 0.8125, 0.5312, 0.3125, 0.5, 0.375, 0.5, 0.3125, 0.5312, 0.8125, 0.5, 0.75, 0.5312, 0.75, 0.5312, 0.3125, 0.5, 0.25, 0.5312, 0.25, 0.5, 0.5, 0.4688, 0.4375, 0.5, 0.4375, 0.5, 0.875, 0.4688, 0.9375, 0.4688, 0.875, 0.5, 0.4375, 0.4688, 0.375, 0.5, 0.375, 0.5, 0.8125, 0.4688, 0.875, 0.4688, 0.8125, 0.5, 0.3125, 0.4688, 0.375, 0.4687, 0.3125, 0.5, 0.8125, 0.4688, 0.75, 0.5, 0.75, 0.5, 0.3125, 0.4688, 0.25, 0.5, 0.25, 0.5, 0.6875, 0.4688, 0.75, 0.4687, 0.6875, 0.5, 0.1875, 0.4688, 0.25, 0.4688, 0.1875, 0.5, 0.6875, 0.4688, 0.625, 0.5, 0.625, 0.5, 0.1875, 0.4688, 0.125, 0.5, 0.125, 0.5, 0.5625, 0.4688, 0.625, 0.4688, 0.5625, 0.5, 0.125, 0.4688, 0.0625, 0.5, 0.0625, 0.5, 0.5, 0.4688, 0.5625, 0.4687, 0.5, 0.5, 0.9375, 0.4844, 1.0, 0.4688, 0.9375, 0.4844, 0.0, 0.5, 0.0625, 0.4688, 0.0625, 0.4688, 0.1875, 0.4375, 0.25, 0.4375, 0.1875, 0.4687, 0.6875, 0.4375, 0.625, 0.4688, 0.625, 0.4688, 0.125, 0.4375, 0.1875, 0.4375, 0.125, 0.4688, 0.5625, 0.4375, 0.625, 0.4375, 0.5625, 0.4688, 0.125, 0.4375, 0.0625, 0.4688, 0.0625, 0.4687, 0.5, 0.4375, 0.5625, 0.4375, 0.5, 0.4688, 0.9375, 0.4531, 1.0, 0.4375, 0.9375, 0.4531, 0.0, 0.4688, 0.0625, 0.4375, 0.0625, 0.4687, 0.5, 0.4375, 0.4375, 0.4688, 0.4375, 0.4688, 0.9375, 0.4375, 0.875, 0.4688, 0.875, 0.4688, 0.4375, 0.4375, 0.375, 0.4688, 0.375, 0.4688, 0.875, 0.4375, 0.8125, 0.4688, 0.8125, 0.4687, 0.3125, 0.4375, 0.375, 0.4375, 0.3125, 0.4688, 0.8125, 0.4375, 0.75, 0.4688, 0.75, 0.4687, 0.3125, 0.4375, 0.25, 0.4688, 0.25, 0.4687, 0.6875, 0.4375, 0.75, 0.4375, 0.6875, 0.4375, 0.4375, 0.4062, 0.375, 0.4375, 0.375, 0.4375, 0.875, 0.4062, 0.8125, 0.4375, 0.8125, 0.4375, 0.3125, 0.4062, 0.375, 0.4062, 0.3125, 0.4375, 0.8125, 0.4062, 0.75, 0.4375, 0.75, 0.4375, 0.3125, 0.4062, 0.25, 0.4375, 0.25, 0.4375, 0.6875, 0.4062, 0.75, 0.4062, 0.6875, 0.4375, 0.1875, 0.4062, 0.25, 0.4062, 0.1875, 0.4375, 0.6875, 0.4062, 0.625, 0.4375, 0.625, 0.4375, 0.125, 0.4062, 0.1875, 0.4062, 0.125, 0.4375, 0.5625, 0.4062, 0.625, 0.4062, 0.5625, 0.4375, 0.0625, 0.4062, 0.125, 0.4062, 0.0625, 0.4375, 0.5, 0.4062, 0.5625, 0.4062, 0.5, 0.4375, 0.9375, 0.4219, 1.0, 0.4062, 0.9375, 0.4219, 0.0, 0.4375, 0.0625, 0.4062, 0.0625, 0.4375, 0.5, 0.4062, 0.4375, 0.4375, 0.4375, 0.4375, 0.9375, 0.4062, 0.875, 0.4375, 0.875, 0.4062, 0.125, 0.375, 0.1875, 0.375, 0.125, 0.4062, 0.5625, 0.375, 0.625, 0.375, 0.5625, 0.4062, 0.0625, 0.375, 0.125, 0.375, 0.0625, 0.4062, 0.5, 0.375, 0.5625, 0.375, 0.5, 0.4062, 0.9375, 0.3906, 1.0, 0.375, 0.9375, 0.3906, 0.0, 0.4062, 0.0625, 0.375, 0.0625, 0.4062, 0.5, 0.375, 0.4375, 0.4062, 0.4375, 0.4062, 0.9375, 0.375, 0.875, 0.4062, 0.875, 0.4062, 0.4375, 0.375, 0.375, 0.4062, 0.375, 0.4062, 0.875, 0.375, 0.8125, 0.4062, 0.8125, 0.4062, 0.3125, 0.375, 0.375, 0.375, 0.3125, 0.4062, 0.8125, 0.375, 0.75, 0.4062, 0.75, 0.4062, 0.3125, 0.375, 0.25, 0.4062, 0.25, 0.4062, 0.6875, 0.375, 0.75, 0.375, 0.6875, 0.4062, 0.1875, 0.375, 0.25, 0.375, 0.1875, 0.4062, 0.6875, 0.375, 0.625, 0.4062, 0.625, 0.375, 0.8125, 0.3438, 0.875, 0.3438, 0.8125, 0.375, 0.3125, 0.3438, 0.375, 0.3438, 0.3125, 0.375, 0.8125, 0.3438, 0.75, 0.375, 0.75, 0.375, 0.3125, 0.3438, 0.25, 0.375, 0.25, 0.375, 0.6875, 0.3438, 0.75, 0.3438, 0.6875, 0.375, 0.1875, 0.3438, 0.25, 0.3438, 0.1875, 0.375, 0.6875, 0.3438, 0.625, 0.375, 0.625, 0.375, 0.1875, 0.3438, 0.125, 0.375, 0.125, 0.375, 0.5625, 0.3438, 0.625, 0.3438, 0.5625, 0.375, 0.125, 0.3438, 0.0625, 0.375, 0.0625, 0.375, 0.5, 0.3438, 0.5625, 0.3437, 0.5, 0.375, 0.9375, 0.3594, 1.0, 0.3438, 0.9375, 0.3594, 0.0, 0.375, 0.0625, 0.3438, 0.0625, 0.375, 0.5, 0.3438, 0.4375, 0.375, 0.4375, 0.375, 0.875, 0.3438, 0.9375, 0.3438, 0.875, 0.375, 0.4375, 0.3438, 0.375, 0.375, 0.375, 0.3438, 0.5625, 0.3125, 0.625, 0.3125, 0.5625, 0.3438, 0.0625, 0.3125, 0.125, 0.3125, 0.0625, 0.3437, 0.5, 0.3125, 0.5625, 0.3125, 0.5, 0.3438, 0.9375, 0.3281, 1.0, 0.3125, 0.9375, 0.3281, 0.0, 0.3438, 0.0625, 0.3125, 0.0625, 0.3437, 0.5, 0.3125, 0.4375, 0.3438, 0.4375, 0.3438, 0.9375, 0.3125, 0.875, 0.3438, 0.875, 0.3438, 0.4375, 0.3125, 0.375, 0.3438, 0.375, 0.3438, 0.875, 0.3125, 0.8125, 0.3438, 0.8125, 0.3438, 0.3125, 0.3125, 0.375, 0.3125, 0.3125, 0.3438, 0.8125, 0.3125, 0.75, 0.3438, 0.75, 0.3438, 0.3125, 0.3125, 0.25, 0.3438, 0.25, 0.3438, 0.6875, 0.3125, 0.75, 0.3125, 0.6875, 0.3438, 0.1875, 0.3125, 0.25, 0.3125, 0.1875, 0.3438, 0.6875, 0.3125, 0.625, 0.3438, 0.625, 0.3438, 0.125, 0.3125, 0.1875, 0.3125, 0.125, 0.3125, 0.3125, 0.2812, 0.375, 0.2812, 0.3125, 0.3125, 0.8125, 0.2812, 0.75, 0.3125, 0.75, 0.3125, 0.3125, 0.2812, 0.25, 0.3125, 0.25, 0.3125, 0.6875, 0.2812, 0.75, 0.2812, 0.6875, 0.3125, 0.1875, 0.2812, 0.25, 0.2812, 0.1875, 0.3125, 0.6875, 0.2812, 0.625, 0.3125, 0.625, 0.3125, 0.125, 0.2812, 0.1875, 0.2812, 0.125, 0.3125, 0.5625, 0.2812, 0.625, 0.2812, 0.5625, 0.3125, 0.0625, 0.2812, 0.125, 0.2812, 0.0625, 0.3125, 0.5, 0.2812, 0.5625, 0.2812, 0.5, 0.3125, 0.9375, 0.2969, 1.0, 0.2812, 0.9375, 0.2969, 0.0, 0.3125, 0.0625, 0.2812, 0.0625, 0.3125, 0.5, 0.2812, 0.4375, 0.3125, 0.4375, 0.3125, 0.9375, 0.2812, 0.875, 0.3125, 0.875, 0.3125, 0.4375, 0.2812, 0.375, 0.3125, 0.375, 0.3125, 0.875, 0.2812, 0.8125, 0.3125, 0.8125, 0.2812, 0.125, 0.25, 0.0625, 0.2812, 0.0625, 0.2812, 0.5, 0.25, 0.5625, 0.25, 0.5, 0.2812, 0.9375, 0.2656, 1.0, 0.25, 0.9375, 0.2656, 0.0, 0.2812, 0.0625, 0.25, 0.0625, 0.2812, 0.5, 0.25, 0.4375, 0.2812, 0.4375, 0.2812, 0.875, 0.25, 0.9375, 0.25, 0.875, 0.2812, 0.4375, 0.25, 0.375, 0.2812, 0.375, 0.2812, 0.875, 0.25, 0.8125, 0.2812, 0.8125, 0.2812, 0.3125, 0.25, 0.375, 0.25, 0.3125, 0.2812, 0.8125, 0.25, 0.75, 0.2812, 0.75, 0.2812, 0.3125, 0.25, 0.25, 0.2812, 0.25, 0.2812, 0.6875, 0.25, 0.75, 0.25, 0.6875, 0.2812, 0.1875, 0.25, 0.25, 0.25, 0.1875, 0.2812, 0.6875, 0.25, 0.625, 0.2812, 0.625, 0.2812, 0.125, 0.25, 0.1875, 0.25, 0.125, 0.2812, 0.5625, 0.25, 0.625, 0.25, 0.5625, 0.25, 0.8125, 0.2188, 0.75, 0.25, 0.75, 0.25, 0.3125, 0.2188, 0.25, 0.25, 0.25, 0.25, 0.6875, 0.2188, 0.75, 0.2188, 0.6875, 0.25, 0.1875, 0.2188, 0.25, 0.2188, 0.1875, 0.25, 0.6875, 0.2188, 0.625, 0.25, 0.625, 0.25, 0.1875, 0.2188, 0.125, 0.25, 0.125, 0.25, 0.5625, 0.2188, 0.625, 0.2188, 0.5625, 0.25, 0.125, 0.2188, 0.0625, 0.25, 0.0625, 0.25, 0.5, 0.2188, 0.5625, 0.2187, 0.5, 0.25, 0.9375, 0.2344, 1.0, 0.2188, 0.9375, 0.2344, 0.0, 0.25, 0.0625, 0.2188, 0.0625, 0.25, 0.5, 0.2188, 0.4375, 0.25, 0.4375, 0.25, 0.875, 0.2188, 0.9375, 0.2188, 0.875, 0.25, 0.4375, 0.2188, 0.375, 0.25, 0.375, 0.25, 0.8125, 0.2188, 0.875, 0.2188, 0.8125, 0.25, 0.3125, 0.2188, 0.375, 0.2188, 0.3125, 0.2187, 0.5, 0.1875, 0.5625, 0.1875, 0.5, 0.2188, 0.9375, 0.2031, 1.0, 0.1875, 0.9375, 0.2031, 0.0, 0.2188, 0.0625, 0.1875, 0.0625, 0.2187, 0.5, 0.1875, 0.4375, 0.2188, 0.4375, 0.2188, 0.875, 0.1875, 0.9375, 0.1875, 0.875, 0.2188, 0.4375, 0.1875, 0.375, 0.2188, 0.375, 0.2188, 0.875, 0.1875, 0.8125, 0.2188, 0.8125, 0.2188, 0.3125, 0.1875, 0.375, 0.1875, 0.3125, 0.2188, 0.8125, 0.1875, 0.75, 0.2188, 0.75, 0.2188, 0.3125, 0.1875, 0.25, 0.2188, 0.25, 0.2188, 0.6875, 0.1875, 0.75, 0.1875, 0.6875, 0.2188, 0.1875, 0.1875, 0.25, 0.1875, 0.1875, 0.2188, 0.6875, 0.1875, 0.625, 0.2188, 0.625, 0.2188, 0.125, 0.1875, 0.1875, 0.1875, 0.125, 0.2188, 0.5625, 0.1875, 0.625, 0.1875, 0.5625, 0.2188, 0.125, 0.1875, 0.0625, 0.2188, 0.0625, 0.1875, 0.3125, 0.1562, 0.25, 0.1875, 0.25, 0.1875, 0.6875, 0.1562, 0.75, 0.1562, 0.6875, 0.1875, 0.1875, 0.1562, 0.25, 0.1562, 0.1875, 0.1875, 0.6875, 0.1563, 0.625, 0.1875, 0.625, 0.1875, 0.1875, 0.1562, 0.125, 0.1875, 0.125, 0.1875, 0.5625, 0.1563, 0.625, 0.1562, 0.5625, 0.1875, 0.125, 0.1563, 0.0625, 0.1875, 0.0625, 0.1875, 0.5, 0.1562, 0.5625, 0.1562, 0.5, 0.1875, 0.9375, 0.1719, 1.0, 0.1563, 0.9375, 0.1719, 0.0, 0.1875, 0.0625, 0.1563, 0.0625, 0.1875, 0.5, 0.1562, 0.4375, 0.1875, 0.4375, 0.1875, 0.9375, 0.1562, 0.875, 0.1875, 0.875, 0.1875, 0.4375, 0.1563, 0.375, 0.1875, 0.375, 0.1875, 0.875, 0.1562, 0.8125, 0.1875, 0.8125, 0.1875, 0.3125, 0.1563, 0.375, 0.1562, 0.3125, 0.1875, 0.8125, 0.1562, 0.75, 0.1875, 0.75, 0.1406, 0.0, 0.1563, 0.0625, 0.125, 0.0625, 0.1562, 0.5, 0.125, 0.4375, 0.1562, 0.4375, 0.1563, 0.9375, 0.125, 0.875, 0.1562, 0.875, 0.1562, 0.4375, 0.125, 0.375, 0.1563, 0.375, 0.1562, 0.8125, 0.125, 0.875, 0.125, 0.8125, 0.1562, 0.3125, 0.125, 0.375, 0.125, 0.3125, 0.1562, 0.8125, 0.125, 0.75, 0.1562, 0.75, 0.1562, 0.3125, 0.125, 0.25, 0.1562, 0.25, 0.1562, 0.6875, 0.125, 0.75, 0.125, 0.6875, 0.1562, 0.1875, 0.125, 0.25, 0.125, 0.1875, 0.1562, 0.6875, 0.125, 0.625, 0.1563, 0.625, 0.1562, 0.1875, 0.125, 0.125, 0.1562, 0.125, 0.1562, 0.5625, 0.125, 0.625, 0.125, 0.5625, 0.1563, 0.0625, 0.125, 0.125, 0.125, 0.0625, 0.1562, 0.5, 0.125, 0.5625, 0.125, 0.5, 0.1563, 0.9375, 0.1406, 1.0, 0.125, 0.9375, 0.125, 0.1875, 0.09375, 0.25, 0.09375, 0.1875, 0.125, 0.6875, 0.09375, 0.625, 0.125, 0.625, 0.125, 0.1875, 0.09375, 0.125, 0.125, 0.125, 0.125, 0.5625, 0.09375, 0.625, 0.09375, 0.5625, 0.125, 0.125, 0.09375, 0.0625, 0.125, 0.0625, 0.125, 0.5, 0.09375, 0.5625, 0.09375, 0.5, 0.125, 0.9375, 0.1094, 1.0, 0.09375, 0.9375, 0.1094, 0.0, 0.125, 0.0625, 0.09375, 0.0625, 0.125, 0.5, 0.09375, 0.4375, 0.125, 0.4375, 0.125, 0.875, 0.09375, 0.9375, 0.09375, 0.875, 0.125, 0.4375, 0.09375, 0.375, 0.125, 0.375, 0.125, 0.8125, 0.09375, 0.875, 0.09375, 0.8125, 0.125, 0.3125, 0.09375, 0.375, 0.09375, 0.3125, 0.125, 0.8125, 0.09375, 0.75, 0.125, 0.75, 0.125, 0.3125, 0.09375, 0.25, 0.125, 0.25, 0.125, 0.6875, 0.09375, 0.75, 0.09375, 0.6875, 0.09375, 0.9375, 0.0625, 0.875, 0.09375, 0.875, 0.09375, 0.4375, 0.0625, 0.375, 0.09375, 0.375, 0.09375, 0.875, 0.0625, 0.8125, 0.09375, 0.8125, 0.09375, 0.3125, 0.0625, 0.375, 0.0625, 0.3125, 0.09375, 0.8125, 0.0625, 0.75, 0.09375, 0.75, 0.09375, 0.3125, 0.0625, 0.25, 0.09375, 0.25, 0.09375, 0.6875, 0.0625, 0.75, 0.0625, 0.6875, 0.09375, 0.1875, 0.0625, 0.25, 0.0625, 0.1875, 0.09375, 0.6875, 0.0625, 0.625, 0.09375, 0.625, 0.09375, 0.1875, 0.0625, 0.125, 0.09375, 0.125, 0.09375, 0.5625, 0.0625, 0.625, 0.0625, 0.5625, 0.09375, 0.0625, 0.0625, 0.125, 0.0625, 0.0625, 0.09375, 0.5, 0.0625, 0.5625, 0.0625, 0.5, 0.09375, 0.9375, 0.07812, 1.0, 0.0625, 0.9375, 0.07812, 0.0, 0.09375, 0.0625, 0.0625, 0.0625, 0.09375, 0.5, 0.0625, 0.4375, 0.09375, 0.4375, 0.0625, 0.6875, 0.03125, 0.625, 0.0625, 0.625, 0.0625, 0.1875, 0.03125, 0.125, 0.0625, 0.125, 0.0625, 0.5625, 0.03125, 0.625, 0.03125, 0.5625, 0.0625, 0.0625, 0.03125, 0.125, 0.03125, 0.0625, 0.0625, 0.5, 0.03125, 0.5625, 0.03125, 0.5, 0.0625, 0.9375, 0.04687, 1.0, 0.03125, 0.9375, 0.04687, 0.0, 0.0625, 0.0625, 0.03125, 0.0625, 0.0625, 0.5, 0.03125, 0.4375, 0.0625, 0.4375, 0.0625, 0.9375, 0.03125, 0.875, 0.0625, 0.875, 0.0625, 0.4375, 0.03125, 0.375, 0.0625, 0.375, 0.0625, 0.8125, 0.03125, 0.875, 0.03125, 0.8125, 0.0625, 0.3125, 0.03125, 0.375, 0.03125, 0.3125, 0.0625, 0.8125, 0.03125, 0.75, 0.0625, 0.75, 0.0625, 0.3125, 0.03125, 0.25, 0.0625, 0.25, 0.0625, 0.6875, 0.03125, 0.75, 0.03125, 0.6875, 0.0625, 0.1875, 0.03125, 0.25, 0.03125, 0.1875, 0.03125, 0.4375, 0.0, 0.375, 0.03125, 0.375, 0.03125, 0.8125, 0.0, 0.875, 0.0, 0.8125, 0.03125, 0.3125, 0.0, 0.375, 0.0, 0.3125, 0.03125, 0.8125, 0.0, 0.75, 0.03125, 0.75, 0.03125, 0.3125, 0.0, 0.25, 0.03125, 0.25, 0.03125, 0.6875, 0.0, 0.75, 0.0, 0.6875, 0.03125, 0.1875, 0.0, 0.25, 0.0, 0.1875, 0.03125, 0.6875, 0.0, 0.625, 0.03125, 0.625, 0.03125, 0.1875, 0.0, 0.125, 0.03125, 0.125, 0.03125, 0.5625, 0.0, 0.625, 0.0, 0.5625, 0.03125, 0.0625, 0.0, 0.125, 0.0, 0.0625, 0.03125, 0.5, 0.0, 0.5625, 0.0, 0.5, 0.03125, 0.9375, 0.01562, 1.0, 0.0, 0.9375, 0.01562, 0.0, 0.03125, 0.0625, 0.0, 0.0625, 0.03125, 0.5, 0.0, 0.4375, 0.03125, 0.4375, 0.03125, 0.9375, 0.0, 0.875, 0.03125, 0.875, 1.0, 0.1875, 0.9687, 0.125, 1.0, 0.125, 1.0, 0.5625, 0.9688, 0.625, 0.9687, 0.5625, 1.0, 0.125, 0.9688, 0.0625, 1.0, 0.0625, 1.0, 0.5, 0.9687, 0.5625, 0.9687, 0.5, 1.0, 0.9375, 0.9844, 1.0, 0.9688, 0.9375, 0.9844, 0.0, 1.0, 0.0625, 0.9688, 0.0625, 1.0, 0.5, 0.9687, 0.4375, 1.0, 0.4375, 1.0, 0.875, 0.9688, 0.9375, 0.9687, 0.875, 1.0, 0.4375, 0.9688, 0.375, 1.0, 0.375, 1.0, 0.8125, 0.9687, 0.875, 0.9687, 0.8125, 1.0, 0.3125, 0.9688, 0.375, 0.9687, 0.3125, 1.0, 0.8125, 0.9688, 0.75, 1.0, 0.75, 1.0, 0.3125, 0.9688, 0.25, 1.0, 0.25, 1.0, 0.6875, 0.9688, 0.75, 0.9687, 0.6875, 1.0, 0.1875, 0.9688, 0.25, 0.9687, 0.1875, 1.0, 0.6875, 0.9688, 0.625, 1.0, 0.625, 0.9687, 0.8125, 0.9375, 0.875, 0.9375, 0.8125, 0.9687, 0.3125, 0.9375, 0.375, 0.9375, 0.3125, 0.9687, 0.8125, 0.9375, 0.75, 0.9688, 0.75, 0.9687, 0.3125, 0.9375, 0.25, 0.9688, 0.25, 0.9687, 0.6875, 0.9375, 0.75, 0.9375, 0.6875, 0.9687, 0.1875, 0.9375, 0.25, 0.9375, 0.1875, 0.9687, 0.6875, 0.9375, 0.625, 0.9688, 0.625, 0.9687, 0.1875, 0.9375, 0.125, 0.9687, 0.125, 0.9687, 0.5625, 0.9375, 0.625, 0.9375, 0.5625, 0.9687, 0.125, 0.9375, 0.0625, 0.9688, 0.0625, 0.9687, 0.5, 0.9375, 0.5625, 0.9375, 0.5, 0.9688, 0.9375, 0.9531, 1.0, 0.9375, 0.9375, 0.9531, 0.0, 0.9688, 0.0625, 0.9375, 0.0625, 0.9687, 0.5, 0.9375, 0.4375, 0.9687, 0.4375, 0.9687, 0.875, 0.9375, 0.9375, 0.9375, 0.875, 0.9687, 0.4375, 0.9375, 0.375, 0.9688, 0.375, 0.9375, 0.5625, 0.9062, 0.625, 0.9062, 0.5625, 0.9375, 0.0625, 0.9062, 0.125, 0.9062, 0.0625, 0.9375, 0.5, 0.9062, 0.5625, 0.9062, 0.5, 0.9375, 0.9375, 0.9219, 1.0, 0.9062, 0.9375, 0.9219, 0.0, 0.9375, 0.0625, 0.9062, 0.0625, 0.9375, 0.5, 0.9062, 0.4375, 0.9375, 0.4375, 0.9375, 0.9375, 0.9062, 0.875, 0.9375, 0.875, 0.9375, 0.4375, 0.9062, 0.375, 0.9375, 0.375, 0.9375, 0.8125, 0.9062, 0.875, 0.9062, 0.8125, 0.9375, 0.3125, 0.9062, 0.375, 0.9062, 0.3125, 0.9375, 0.8125, 0.9062, 0.75, 0.9375, 0.75, 0.9375, 0.3125, 0.9062, 0.25, 0.9375, 0.25, 0.9375, 0.6875, 0.9062, 0.75, 0.9062, 0.6875, 0.9375, 0.1875, 0.9062, 0.25, 0.9062, 0.1875, 0.9375, 0.6875, 0.9062, 0.625, 0.9375, 0.625, 0.9375, 0.1875, 0.9062, 0.125, 0.9375, 0.125, 0.9062, 0.3125, 0.875, 0.375, 0.875, 0.3125, 0.9062, 0.8125, 0.875, 0.75, 0.9062, 0.75, 0.9062, 0.3125, 0.875, 0.25, 0.9062, 0.25, 0.9062, 0.6875, 0.875, 0.75, 0.875, 0.6875, 0.9062, 0.1875, 0.875, 0.25, 0.875, 0.1875, 0.9062, 0.6875, 0.875, 0.625, 0.9062, 0.625, 0.9062, 0.1875, 0.875, 0.125, 0.9062, 0.125, 0.9062, 0.5625, 0.875, 0.625, 0.875, 0.5625, 0.9062, 0.125, 0.875, 0.0625, 0.9062, 0.0625, 0.9062, 0.5, 0.875, 0.5625, 0.875, 0.5, 0.9062, 0.9375, 0.8906, 1.0, 0.875, 0.9375, 0.8906, 0.0, 0.9062, 0.0625, 0.875, 0.0625, 0.9062, 0.5, 0.875, 0.4375, 0.9062, 0.4375, 0.9062, 0.9375, 0.875, 0.875, 0.9062, 0.875, 0.9062, 0.4375, 0.875, 0.375, 0.9062, 0.375, 0.9062, 0.8125, 0.875, 0.875, 0.875, 0.8125, 0.875, 0.0625, 0.8438, 0.125, 0.8438, 0.0625, 0.875, 0.5, 0.8437, 0.5625, 0.8437, 0.5, 0.875, 0.9375, 0.8594, 1.0, 0.8438, 0.9375, 0.8594, 0.0, 0.875, 0.0625, 0.8438, 0.0625, 0.875, 0.5, 0.8437, 0.4375, 0.875, 0.4375, 0.875, 0.9375, 0.8438, 0.875, 0.875, 0.875, 0.875, 0.4375, 0.8438, 0.375, 0.875, 0.375, 0.875, 0.8125, 0.8438, 0.875, 0.8437, 0.8125, 0.875, 0.3125, 0.8438, 0.375, 0.8437, 0.3125, 0.875, 0.8125, 0.8438, 0.75, 0.875, 0.75, 0.875, 0.3125, 0.8438, 0.25, 0.875, 0.25, 0.875, 0.6875, 0.8438, 0.75, 0.8437, 0.6875, 0.875, 0.1875, 0.8438, 0.25, 0.8437, 0.1875, 0.875, 0.6875, 0.8438, 0.625, 0.875, 0.625, 0.875, 0.1875, 0.8438, 0.125, 0.875, 0.125, 0.875, 0.5625, 0.8438, 0.625, 0.8437, 0.5625, 0.8437, 0.3125, 0.8125, 0.25, 0.8438, 0.25, 0.8437, 0.6875, 0.8125, 0.75, 0.8125, 0.6875, 0.8437, 0.1875, 0.8125, 0.25, 0.8125, 0.1875, 0.8437, 0.6875, 0.8125, 0.625, 0.8438, 0.625, 0.8437, 0.1875, 0.8125, 0.125, 0.8438, 0.125, 0.8437, 0.5625, 0.8125, 0.625, 0.8125, 0.5625, 0.8438, 0.125, 0.8125, 0.0625, 0.8438, 0.0625, 0.8437, 0.5, 0.8125, 0.5625, 0.8125, 0.5, 0.8438, 0.9375, 0.8281, 1.0, 0.8125, 0.9375, 0.8281, 0.0, 0.8438, 0.0625, 0.8125, 0.0625, 0.8437, 0.5, 0.8125, 0.4375, 0.8437, 0.4375, 0.8438, 0.875, 0.8125, 0.9375, 0.8125, 0.875, 0.8437, 0.4375, 0.8125, 0.375, 0.8438, 0.375, 0.8437, 0.8125, 0.8125, 0.875, 0.8125, 0.8125, 0.8437, 0.3125, 0.8125, 0.375, 0.8125, 0.3125, 0.8437, 0.8125, 0.8125, 0.75, 0.8438, 0.75, 0.8125, 0.9375, 0.7969, 1.0, 0.7812, 0.9375, 0.7969, 0.0, 0.8125, 0.0625, 0.7812, 0.0625, 0.8125, 0.5, 0.7812, 0.4375, 0.8125, 0.4375, 0.8125, 0.9375, 0.7812, 0.875, 0.8125, 0.875, 0.8125, 0.4375, 0.7812, 0.375, 0.8125, 0.375, 0.8125, 0.8125, 0.7812, 0.875, 0.7812, 0.8125, 0.8125, 0.3125, 0.7812, 0.375, 0.7812, 0.3125, 0.8125, 0.8125, 0.7812, 0.75, 0.8125, 0.75, 0.8125, 0.3125, 0.7812, 0.25, 0.8125, 0.25, 0.8125, 0.6875, 0.7812, 0.75, 0.7812, 0.6875, 0.8125, 0.1875, 0.7812, 0.25, 0.7812, 0.1875, 0.8125, 0.6875, 0.7812, 0.625, 0.8125, 0.625, 0.8125, 0.1875, 0.7812, 0.125, 0.8125, 0.125, 0.8125, 0.5625, 0.7812, 0.625, 0.7812, 0.5625, 0.8125, 0.0625, 0.7812, 0.125, 0.7812, 0.0625, 0.8125, 0.5, 0.7812, 0.5625, 0.7812, 0.5, 0.7812, 0.6875, 0.75, 0.75, 0.75, 0.6875, 0.7812, 0.1875, 0.75, 0.25, 0.75, 0.1875, 0.7812, 0.625, 0.75, 0.6875, 0.75, 0.625, 0.7812, 0.1875, 0.75, 0.125, 0.7812, 0.125, 0.7812, 0.5625, 0.75, 0.625, 0.75, 0.5625, 0.7812, 0.125, 0.75, 0.0625, 0.7812, 0.0625, 0.7812, 0.5, 0.75, 0.5625, 0.75, 0.5, 0.7812, 0.9375, 0.7656, 1.0, 0.75, 0.9375, 0.7656, 0.0, 0.7812, 0.0625, 0.75, 0.0625, 0.7812, 0.5, 0.75, 0.4375, 0.7812, 0.4375, 0.7812, 0.9375, 0.75, 0.875, 0.7812, 0.875, 0.7812, 0.4375, 0.75, 0.375, 0.7812, 0.375, 0.7812, 0.8125, 0.75, 0.875, 0.75, 0.8125, 0.7812, 0.375, 0.75, 0.3125, 0.7812, 0.3125, 0.7812, 0.75, 0.75, 0.8125, 0.75, 0.75, 0.7812, 0.3125, 0.75, 0.25, 0.7812, 0.25, 0.75, 0.25, 0.75, 0.3125, 0.7188, 0.3125, 0.75, 0.75, 0.7188, 0.75, 0.7188, 0.6875, 0.75, 0.25, 0.7188, 0.25, 0.7188, 0.1875, 0.75, 0.625, 0.75, 0.6875, 0.7188, 0.6875, 0.75, 0.1875, 0.7188, 0.1875, 0.7188, 0.125, 0.75, 0.5625, 0.75, 0.625, 0.7188, 0.625, 0.75, 0.125, 0.7188, 0.125, 0.7188, 0.0625, 0.75, 0.5625, 0.7188, 0.5625, 0.7188, 0.5, 0.75, 0.5, 0.7188, 0.5, 0.7188, 0.4375, 0.75, 0.875, 0.75, 0.9375, 0.7188, 0.9375, 0.75, 0.4375, 0.7188, 0.4375, 0.7188, 0.375, 0.75, 0.8125, 0.75, 0.875, 0.7188, 0.875, 0.75, 0.375, 0.7188, 0.375, 0.7188, 0.3125, 0.75, 0.75, 0.75, 0.8125, 0.7188, 0.8125, 0.7188, 0.3125, 0.7188, 0.375, 0.6875, 0.375, 0.7188, 0.8125, 0.6875, 0.8125, 0.6875, 0.75, 0.7188, 0.25, 0.7188, 0.3125, 0.6875, 0.3125, 0.7188, 0.75, 0.6875, 0.75, 0.6875, 0.6875, 0.7188, 0.1875, 0.7188, 0.25, 0.6875, 0.25, 0.7188, 0.6875, 0.6875, 0.6875, 0.6875, 0.625, 0.7188, 0.125, 0.7188, 0.1875, 0.6875, 0.1875, 0.7188, 0.5625, 0.7188, 0.625, 0.6875, 0.625, 0.7188, 0.125, 0.6875, 0.125, 0.6875, 0.0625, 0.7188, 0.5625, 0.6875, 0.5625, 0.6875, 0.5, 0.7188, 0.5, 0.6875, 0.5, 0.6875, 0.4375, 0.7188, 0.9375, 0.6875, 0.9375, 0.6875, 0.875, 0.7188, 0.4375, 0.6875, 0.4375, 0.6875, 0.375, 0.7188, 0.875, 0.6875, 0.875, 0.6875, 0.8125, 0.6875, 0.0625, 0.6875, 0.125, 0.6562, 0.125, 0.6875, 0.5, 0.6875, 0.5625, 0.6562, 0.5625, 0.6875, 0.5, 0.6562, 0.5, 0.6562, 0.4375, 0.6875, 0.9375, 0.6562, 0.9375, 0.6562, 0.875, 0.6875, 0.4375, 0.6562, 0.4375, 0.6562, 0.375, 0.6875, 0.875, 0.6562, 0.875, 0.6562, 0.8125, 0.6875, 0.3125, 0.6875, 0.375, 0.6562, 0.375, 0.6875, 0.8125, 0.6562, 0.8125, 0.6562, 0.75, 0.6875, 0.25, 0.6875, 0.3125, 0.6562, 0.3125, 0.6875, 0.75, 0.6562, 0.75, 0.6562, 0.6875, 0.6875, 0.1875, 0.6875, 0.25, 0.6562, 0.25, 0.6875, 0.6875, 0.6562, 0.6875, 0.6562, 0.625, 0.6875, 0.125, 0.6875, 0.1875, 0.6562, 0.1875, 0.6875, 0.5625, 0.6875, 0.625, 0.6562, 0.625, 0.6562, 0.8125, 0.625, 0.8125, 0.625, 0.75, 0.6562, 0.3125, 0.625, 0.3125, 0.625, 0.25, 0.6562, 0.6875, 0.6562, 0.75, 0.625, 0.75, 0.6562, 0.1875, 0.6562, 0.25, 0.625, 0.25, 0.6562, 0.6875, 0.625, 0.6875, 0.625, 0.625, 0.6562, 0.125, 0.6562, 0.1875, 0.625, 0.1875, 0.6562, 0.5625, 0.6562, 0.625, 0.625, 0.625, 0.6562, 0.0625, 0.6562, 0.125, 0.625, 0.125, 0.6562, 0.5, 0.6562, 0.5625, 0.625, 0.5625, 0.6562, 0.5, 0.625, 0.5, 0.625, 0.4375, 0.6562, 0.9375, 0.625, 0.9375, 0.625, 0.875, 0.6562, 0.4375, 0.625, 0.4375, 0.625, 0.375, 0.6562, 0.875, 0.625, 0.875, 0.625, 0.8125, 0.6562, 0.3125, 0.6562, 0.375, 0.625, 0.375, 0.625, 0.5, 0.625, 0.5625, 0.5938, 0.5625, 0.625, 0.5, 0.5938, 0.5, 0.5938, 0.4375, 0.625, 0.875, 0.625, 0.9375, 0.5938, 0.9375, 0.625, 0.4375, 0.5938, 0.4375, 0.5938, 0.375, 0.625, 0.8125, 0.625, 0.875, 0.5938, 0.875, 0.625, 0.3125, 0.625, 0.375, 0.5938, 0.375, 0.625, 0.8125, 0.5938, 0.8125, 0.5938, 0.75, 0.625, 0.3125, 0.5938, 0.3125, 0.5938, 0.25, 0.625, 0.6875, 0.625, 0.75, 0.5938, 0.75, 0.625, 0.1875, 0.625, 0.25, 0.5938, 0.25, 0.625, 0.6875, 0.5938, 0.6875, 0.5938, 0.625, 0.625, 0.1875, 0.5938, 0.1875, 0.5938, 0.125, 0.625, 0.5625, 0.625, 0.625, 0.5938, 0.625, 0.625, 0.125, 0.5938, 0.125, 0.5938, 0.0625, 0.5938, 0.3125, 0.5625, 0.3125, 0.5625, 0.25, 0.5938, 0.6875, 0.5938, 0.75, 0.5625, 0.75, 0.5938, 0.1875, 0.5938, 0.25, 0.5625, 0.25, 0.5938, 0.6875, 0.5625, 0.6875, 0.5625, 0.625, 0.5938, 0.125, 0.5938, 0.1875, 0.5625, 0.1875, 0.5938, 0.5625, 0.5938, 0.625, 0.5625, 0.625, 0.5938, 0.0625, 0.5938, 0.125, 0.5625, 0.125, 0.5938, 0.5, 0.5938, 0.5625, 0.5625, 0.5625, 0.5938, 0.5, 0.5625, 0.5, 0.5625, 0.4375, 0.5938, 0.9375, 0.5625, 0.9375, 0.5625, 0.875, 0.5938, 0.4375, 0.5625, 0.4375, 0.5625, 0.375, 0.5938, 0.875, 0.5625, 0.875, 0.5625, 0.8125, 0.5938, 0.3125, 0.5938, 0.375, 0.5625, 0.375, 0.5938, 0.8125, 0.5625, 0.8125, 0.5625, 0.75, 0.5625, 0.5, 0.5312, 0.5, 0.5312, 0.4375, 0.5625, 0.9375, 0.5312, 0.9375, 0.5312, 0.875, 0.5625, 0.4375, 0.5312, 0.4375, 0.5312, 0.375, 0.5625, 0.8125, 0.5625, 0.875, 0.5312, 0.875, 0.5625, 0.3125, 0.5625, 0.375, 0.5312, 0.375, 0.5625, 0.8125, 0.5312, 0.8125, 0.5312, 0.75, 0.5625, 0.3125, 0.5312, 0.3125, 0.5312, 0.25, 0.5625, 0.6875, 0.5625, 0.75, 0.5312, 0.75, 0.5625, 0.1875, 0.5625, 0.25, 0.5312, 0.25, 0.5625, 0.6875, 0.5312, 0.6875, 0.5312, 0.625, 0.5625, 0.1875, 0.5312, 0.1875, 0.5312, 0.125, 0.5625, 0.5625, 0.5625, 0.625, 0.5312, 0.625, 0.5625, 0.125, 0.5312, 0.125, 0.5312, 0.0625, 0.5625, 0.5, 0.5625, 0.5625, 0.5312, 0.5625, 0.5312, 0.6875, 0.5312, 0.75, 0.5, 0.75, 0.5312, 0.1875, 0.5312, 0.25, 0.5, 0.25, 0.5312, 0.6875, 0.5, 0.6875, 0.5, 0.625, 0.5312, 0.125, 0.5312, 0.1875, 0.5, 0.1875, 0.5312, 0.5625, 0.5312, 0.625, 0.5, 0.625, 0.5312, 0.125, 0.5, 0.125, 0.5, 0.0625, 0.5312, 0.5, 0.5312, 0.5625, 0.5, 0.5625, 0.5312, 0.5, 0.5, 0.5, 0.5, 0.4375, 0.5312, 0.9375, 0.5, 0.9375, 0.5, 0.875, 0.5312, 0.4375, 0.5, 0.4375, 0.5, 0.375, 0.5312, 0.875, 0.5, 0.875, 0.5, 0.8125, 0.5312, 0.3125, 0.5312, 0.375, 0.5, 0.375, 0.5312, 0.8125, 0.5, 0.8125, 0.5, 0.75, 0.5312, 0.3125, 0.5, 0.3125, 0.5, 0.25, 0.5, 0.5, 0.4687, 0.5, 0.4688, 0.4375, 0.5, 0.875, 0.5, 0.9375, 0.4688, 0.9375, 0.5, 0.4375, 0.4688, 0.4375, 0.4688, 0.375, 0.5, 0.8125, 0.5, 0.875, 0.4688, 0.875, 0.5, 0.3125, 0.5, 0.375, 0.4688, 0.375, 0.5, 0.8125, 0.4688, 0.8125, 0.4688, 0.75, 0.5, 0.3125, 0.4687, 0.3125, 0.4688, 0.25, 0.5, 0.6875, 0.5, 0.75, 0.4688, 0.75, 0.5, 0.1875, 0.5, 0.25, 0.4688, 0.25, 0.5, 0.6875, 0.4687, 0.6875, 0.4688, 0.625, 0.5, 0.1875, 0.4688, 0.1875, 0.4688, 0.125, 0.5, 0.5625, 0.5, 0.625, 0.4688, 0.625, 0.5, 0.125, 0.4688, 0.125, 0.4688, 0.0625, 0.5, 0.5, 0.5, 0.5625, 0.4688, 0.5625, 0.4688, 0.1875, 0.4688, 0.25, 0.4375, 0.25, 0.4687, 0.6875, 0.4375, 0.6875, 0.4375, 0.625, 0.4688, 0.125, 0.4688, 0.1875, 0.4375, 0.1875, 0.4688, 0.5625, 0.4688, 0.625, 0.4375, 0.625, 0.4688, 0.125, 0.4375, 0.125, 0.4375, 0.0625, 0.4687, 0.5, 0.4688, 0.5625, 0.4375, 0.5625, 0.4687, 0.5, 0.4375, 0.5, 0.4375, 0.4375, 0.4688, 0.9375, 0.4375, 0.9375, 0.4375, 0.875, 0.4688, 0.4375, 0.4375, 0.4375, 0.4375, 0.375, 0.4688, 0.875, 0.4375, 0.875, 0.4375, 0.8125, 0.4687, 0.3125, 0.4688, 0.375, 0.4375, 0.375, 0.4688, 0.8125, 0.4375, 0.8125, 0.4375, 0.75, 0.4687, 0.3125, 0.4375, 0.3125, 0.4375, 0.25, 0.4687, 0.6875, 0.4688, 0.75, 0.4375, 0.75, 0.4375, 0.4375, 0.4062, 0.4375, 0.4062, 0.375, 0.4375, 0.875, 0.4062, 0.875, 0.4062, 0.8125, 0.4375, 0.3125, 0.4375, 0.375, 0.4062, 0.375, 0.4375, 0.8125, 0.4062, 0.8125, 0.4062, 0.75, 0.4375, 0.3125, 0.4062, 0.3125, 0.4062, 0.25, 0.4375, 0.6875, 0.4375, 0.75, 0.4062, 0.75, 0.4375, 0.1875, 0.4375, 0.25, 0.4062, 0.25, 0.4375, 0.6875, 0.4062, 0.6875, 0.4062, 0.625, 0.4375, 0.125, 0.4375, 0.1875, 0.4062, 0.1875, 0.4375, 0.5625, 0.4375, 0.625, 0.4062, 0.625, 0.4375, 0.0625, 0.4375, 0.125, 0.4062, 0.125, 0.4375, 0.5, 0.4375, 0.5625, 0.4062, 0.5625, 0.4375, 0.5, 0.4062, 0.5, 0.4062, 0.4375, 0.4375, 0.9375, 0.4062, 0.9375, 0.4062, 0.875, 0.4062, 0.125, 0.4062, 0.1875, 0.375, 0.1875, 0.4062, 0.5625, 0.4062, 0.625, 0.375, 0.625, 0.4062, 0.0625, 0.4062, 0.125, 0.375, 0.125, 0.4062, 0.5, 0.4062, 0.5625, 0.375, 0.5625, 0.4062, 0.5, 0.375, 0.5, 0.375, 0.4375, 0.4062, 0.9375, 0.375, 0.9375, 0.375, 0.875, 0.4062, 0.4375, 0.375, 0.4375, 0.375, 0.375, 0.4062, 0.875, 0.375, 0.875, 0.375, 0.8125, 0.4062, 0.3125, 0.4062, 0.375, 0.375, 0.375, 0.4062, 0.8125, 0.375, 0.8125, 0.375, 0.75, 0.4062, 0.3125, 0.375, 0.3125, 0.375, 0.25, 0.4062, 0.6875, 0.4062, 0.75, 0.375, 0.75, 0.4062, 0.1875, 0.4062, 0.25, 0.375, 0.25, 0.4062, 0.6875, 0.375, 0.6875, 0.375, 0.625, 0.375, 0.8125, 0.375, 0.875, 0.3438, 0.875, 0.375, 0.3125, 0.375, 0.375, 0.3438, 0.375, 0.375, 0.8125, 0.3438, 0.8125, 0.3438, 0.75, 0.375, 0.3125, 0.3438, 0.3125, 0.3438, 0.25, 0.375, 0.6875, 0.375, 0.75, 0.3438, 0.75, 0.375, 0.1875, 0.375, 0.25, 0.3438, 0.25, 0.375, 0.6875, 0.3438, 0.6875, 0.3438, 0.625, 0.375, 0.1875, 0.3438, 0.1875, 0.3438, 0.125, 0.375, 0.5625, 0.375, 0.625, 0.3438, 0.625, 0.375, 0.125, 0.3438, 0.125, 0.3438, 0.0625, 0.375, 0.5, 0.375, 0.5625, 0.3438, 0.5625, 0.375, 0.5, 0.3437, 0.5, 0.3438, 0.4375, 0.375, 0.875, 0.375, 0.9375, 0.3438, 0.9375, 0.375, 0.4375, 0.3438, 0.4375, 0.3438, 0.375, 0.3438, 0.5625, 0.3438, 0.625, 0.3125, 0.625, 0.3438, 0.0625, 0.3438, 0.125, 0.3125, 0.125, 0.3437, 0.5, 0.3438, 0.5625, 0.3125, 0.5625, 0.3437, 0.5, 0.3125, 0.5, 0.3125, 0.4375, 0.3438, 0.9375, 0.3125, 0.9375, 0.3125, 0.875, 0.3438, 0.4375, 0.3125, 0.4375, 0.3125, 0.375, 0.3438, 0.875, 0.3125, 0.875, 0.3125, 0.8125, 0.3438, 0.3125, 0.3438, 0.375, 0.3125, 0.375, 0.3438, 0.8125, 0.3125, 0.8125, 0.3125, 0.75, 0.3438, 0.3125, 0.3125, 0.3125, 0.3125, 0.25, 0.3438, 0.6875, 0.3438, 0.75, 0.3125, 0.75, 0.3438, 0.1875, 0.3438, 0.25, 0.3125, 0.25, 0.3438, 0.6875, 0.3125, 0.6875, 0.3125, 0.625, 0.3438, 0.125, 0.3438, 0.1875, 0.3125, 0.1875, 0.3125, 0.3125, 0.3125, 0.375, 0.2812, 0.375, 0.3125, 0.8125, 0.2812, 0.8125, 0.2812, 0.75, 0.3125, 0.3125, 0.2812, 0.3125, 0.2812, 0.25, 0.3125, 0.6875, 0.3125, 0.75, 0.2812, 0.75, 0.3125, 0.1875, 0.3125, 0.25, 0.2812, 0.25, 0.3125, 0.6875, 0.2812, 0.6875, 0.2812, 0.625, 0.3125, 0.125, 0.3125, 0.1875, 0.2812, 0.1875, 0.3125, 0.5625, 0.3125, 0.625, 0.2812, 0.625, 0.3125, 0.0625, 0.3125, 0.125, 0.2812, 0.125, 0.3125, 0.5, 0.3125, 0.5625, 0.2812, 0.5625, 0.3125, 0.5, 0.2812, 0.5, 0.2812, 0.4375, 0.3125, 0.9375, 0.2812, 0.9375, 0.2812, 0.875, 0.3125, 0.4375, 0.2812, 0.4375, 0.2812, 0.375, 0.3125, 0.875, 0.2812, 0.875, 0.2812, 0.8125, 0.2812, 0.125, 0.25, 0.125, 0.25, 0.0625, 0.2812, 0.5, 0.2812, 0.5625, 0.25, 0.5625, 0.2812, 0.5, 0.25, 0.5, 0.25, 0.4375, 0.2812, 0.875, 0.2812, 0.9375, 0.25, 0.9375, 0.2812, 0.4375, 0.25, 0.4375, 0.25, 0.375, 0.2812, 0.875, 0.25, 0.875, 0.25, 0.8125, 0.2812, 0.3125, 0.2812, 0.375, 0.25, 0.375, 0.2812, 0.8125, 0.25, 0.8125, 0.25, 0.75, 0.2812, 0.3125, 0.25, 0.3125, 0.25, 0.25, 0.2812, 0.6875, 0.2812, 0.75, 0.25, 0.75, 0.2812, 0.1875, 0.2812, 0.25, 0.25, 0.25, 0.2812, 0.6875, 0.25, 0.6875, 0.25, 0.625, 0.2812, 0.125, 0.2812, 0.1875, 0.25, 0.1875, 0.2812, 0.5625, 0.2812, 0.625, 0.25, 0.625, 0.25, 0.8125, 0.2188, 0.8125, 0.2188, 0.75, 0.25, 0.3125, 0.2188, 0.3125, 0.2188, 0.25, 0.25, 0.6875, 0.25, 0.75, 0.2188, 0.75, 0.25, 0.1875, 0.25, 0.25, 0.2188, 0.25, 0.25, 0.6875, 0.2188, 0.6875, 0.2188, 0.625, 0.25, 0.1875, 0.2188, 0.1875, 0.2188, 0.125, 0.25, 0.5625, 0.25, 0.625, 0.2188, 0.625, 0.25, 0.125, 0.2188, 0.125, 0.2188, 0.0625, 0.25, 0.5, 0.25, 0.5625, 0.2188, 0.5625, 0.25, 0.5, 0.2187, 0.5, 0.2188, 0.4375, 0.25, 0.875, 0.25, 0.9375, 0.2188, 0.9375, 0.25, 0.4375, 0.2188, 0.4375, 0.2188, 0.375, 0.25, 0.8125, 0.25, 0.875, 0.2188, 0.875, 0.25, 0.3125, 0.25, 0.375, 0.2188, 0.375, 0.2187, 0.5, 0.2188, 0.5625, 0.1875, 0.5625, 0.2187, 0.5, 0.1875, 0.5, 0.1875, 0.4375, 0.2188, 0.875, 0.2188, 0.9375, 0.1875, 0.9375, 0.2188, 0.4375, 0.1875, 0.4375, 0.1875, 0.375, 0.2188, 0.875, 0.1875, 0.875, 0.1875, 0.8125, 0.2188, 0.3125, 0.2188, 0.375, 0.1875, 0.375, 0.2188, 0.8125, 0.1875, 0.8125, 0.1875, 0.75, 0.2188, 0.3125, 0.1875, 0.3125, 0.1875, 0.25, 0.2188, 0.6875, 0.2188, 0.75, 0.1875, 0.75, 0.2188, 0.1875, 0.2188, 0.25, 0.1875, 0.25, 0.2188, 0.6875, 0.1875, 0.6875, 0.1875, 0.625, 0.2188, 0.125, 0.2188, 0.1875, 0.1875, 0.1875, 0.2188, 0.5625, 0.2188, 0.625, 0.1875, 0.625, 0.2188, 0.125, 0.1875, 0.125, 0.1875, 0.0625, 0.1875, 0.3125, 0.1562, 0.3125, 0.1562, 0.25, 0.1875, 0.6875, 0.1875, 0.75, 0.1562, 0.75, 0.1875, 0.1875, 0.1875, 0.25, 0.1562, 0.25, 0.1875, 0.6875, 0.1562, 0.6875, 0.1563, 0.625, 0.1875, 0.1875, 0.1562, 0.1875, 0.1562, 0.125, 0.1875, 0.5625, 0.1875, 0.625, 0.1563, 0.625, 0.1875, 0.125, 0.1562, 0.125, 0.1563, 0.0625, 0.1875, 0.5, 0.1875, 0.5625, 0.1562, 0.5625, 0.1875, 0.5, 0.1562, 0.5, 0.1562, 0.4375, 0.1875, 0.9375, 0.1563, 0.9375, 0.1562, 0.875, 0.1875, 0.4375, 0.1562, 0.4375, 0.1563, 0.375, 0.1875, 0.875, 0.1562, 0.875, 0.1562, 0.8125, 0.1875, 0.3125, 0.1875, 0.375, 0.1563, 0.375, 0.1875, 0.8125, 0.1562, 0.8125, 0.1562, 0.75, 0.1562, 0.5, 0.125, 0.5, 0.125, 0.4375, 0.1563, 0.9375, 0.125, 0.9375, 0.125, 0.875, 0.1562, 0.4375, 0.125, 0.4375, 0.125, 0.375, 0.1562, 0.8125, 0.1562, 0.875, 0.125, 0.875, 0.1562, 0.3125, 0.1563, 0.375, 0.125, 0.375, 0.1562, 0.8125, 0.125, 0.8125, 0.125, 0.75, 0.1562, 0.3125, 0.125, 0.3125, 0.125, 0.25, 0.1562, 0.6875, 0.1562, 0.75, 0.125, 0.75, 0.1562, 0.1875, 0.1562, 0.25, 0.125, 0.25, 0.1562, 0.6875, 0.125, 0.6875, 0.125, 0.625, 0.1562, 0.1875, 0.125, 0.1875, 0.125, 0.125, 0.1562, 0.5625, 0.1563, 0.625, 0.125, 0.625, 0.1563, 0.0625, 0.1562, 0.125, 0.125, 0.125, 0.1562, 0.5, 0.1562, 0.5625, 0.125, 0.5625, 0.125, 0.1875, 0.125, 0.25, 0.09375, 0.25, 0.125, 0.6875, 0.09375, 0.6875, 0.09375, 0.625, 0.125, 0.1875, 0.09375, 0.1875, 0.09375, 0.125, 0.125, 0.5625, 0.125, 0.625, 0.09375, 0.625, 0.125, 0.125, 0.09375, 0.125, 0.09375, 0.0625, 0.125, 0.5, 0.125, 0.5625, 0.09375, 0.5625, 0.125, 0.5, 0.09375, 0.5, 0.09375, 0.4375, 0.125, 0.875, 0.125, 0.9375, 0.09375, 0.9375, 0.125, 0.4375, 0.09375, 0.4375, 0.09375, 0.375, 0.125, 0.8125, 0.125, 0.875, 0.09375, 0.875, 0.125, 0.3125, 0.125, 0.375, 0.09375, 0.375, 0.125, 0.8125, 0.09375, 0.8125, 0.09375, 0.75, 0.125, 0.3125, 0.09375, 0.3125, 0.09375, 0.25, 0.125, 0.6875, 0.125, 0.75, 0.09375, 0.75, 0.09375, 0.9375, 0.0625, 0.9375, 0.0625, 0.875, 0.09375, 0.4375, 0.0625, 0.4375, 0.0625, 0.375, 0.09375, 0.875, 0.0625, 0.875, 0.0625, 0.8125, 0.09375, 0.3125, 0.09375, 0.375, 0.0625, 0.375, 0.09375, 0.8125, 0.0625, 0.8125, 0.0625, 0.75, 0.09375, 0.3125, 0.0625, 0.3125, 0.0625, 0.25, 0.09375, 0.6875, 0.09375, 0.75, 0.0625, 0.75, 0.09375, 0.1875, 0.09375, 0.25, 0.0625, 0.25, 0.09375, 0.6875, 0.0625, 0.6875, 0.0625, 0.625, 0.09375, 0.1875, 0.0625, 0.1875, 0.0625, 0.125, 0.09375, 0.5625, 0.09375, 0.625, 0.0625, 0.625, 0.09375, 0.0625, 0.09375, 0.125, 0.0625, 0.125, 0.09375, 0.5, 0.09375, 0.5625, 0.0625, 0.5625, 0.09375, 0.5, 0.0625, 0.5, 0.0625, 0.4375, 0.0625, 0.6875, 0.03125, 0.6875, 0.03125, 0.625, 0.0625, 0.1875, 0.03125, 0.1875, 0.03125, 0.125, 0.0625, 0.5625, 0.0625, 0.625, 0.03125, 0.625, 0.0625, 0.0625, 0.0625, 0.125, 0.03125, 0.125, 0.0625, 0.5, 0.0625, 0.5625, 0.03125, 0.5625, 0.0625, 0.5, 0.03125, 0.5, 0.03125, 0.4375, 0.0625, 0.9375, 0.03125, 0.9375, 0.03125, 0.875, 0.0625, 0.4375, 0.03125, 0.4375, 0.03125, 0.375, 0.0625, 0.8125, 0.0625, 0.875, 0.03125, 0.875, 0.0625, 0.3125, 0.0625, 0.375, 0.03125, 0.375, 0.0625, 0.8125, 0.03125, 0.8125, 0.03125, 0.75, 0.0625, 0.3125, 0.03125, 0.3125, 0.03125, 0.25, 0.0625, 0.6875, 0.0625, 0.75, 0.03125, 0.75, 0.0625, 0.1875, 0.0625, 0.25, 0.03125, 0.25, 0.03125, 0.4375, 0.0, 0.4375, 0.0, 0.375, 0.03125, 0.8125, 0.03125, 0.875, 0.0, 0.875, 0.03125, 0.3125, 0.03125, 0.375, 0.0, 0.375, 0.03125, 0.8125, 0.0, 0.8125, 0.0, 0.75, 0.03125, 0.3125, 0.0, 0.3125, 0.0, 0.25, 0.03125, 0.6875, 0.03125, 0.75, 0.0, 0.75, 0.03125, 0.1875, 0.03125, 0.25, 0.0, 0.25, 0.03125, 0.6875, 0.0, 0.6875, 0.0, 0.625, 0.03125, 0.1875, 0.0, 0.1875, 0.0, 0.125, 0.03125, 0.5625, 0.03125, 0.625, 0.0, 0.625, 0.03125, 0.0625, 0.03125, 0.125, 0.0, 0.125, 0.03125, 0.5, 0.03125, 0.5625, 0.0, 0.5625, 0.03125, 0.5, 0.0, 0.5, 0.0, 0.4375, 0.03125, 0.9375, 0.0, 0.9375, 0.0, 0.875, 1.0, 0.1875, 0.9687, 0.1875, 0.9687, 0.125, 1.0, 0.5625, 1.0, 0.625, 0.9688, 0.625, 1.0, 0.125, 0.9687, 0.125, 0.9688, 0.0625, 1.0, 0.5, 1.0, 0.5625, 0.9687, 0.5625, 1.0, 0.5, 0.9687, 0.5, 0.9687, 0.4375, 1.0, 0.875, 1.0, 0.9375, 0.9688, 0.9375, 1.0, 0.4375, 0.9687, 0.4375, 0.9688, 0.375, 1.0, 0.8125, 1.0, 0.875, 0.9687, 0.875, 1.0, 0.3125, 1.0, 0.375, 0.9688, 0.375, 1.0, 0.8125, 0.9687, 0.8125, 0.9688, 0.75, 1.0, 0.3125, 0.9687, 0.3125, 0.9688, 0.25, 1.0, 0.6875, 1.0, 0.75, 0.9688, 0.75, 1.0, 0.1875, 1.0, 0.25, 0.9688, 0.25, 1.0, 0.6875, 0.9687, 0.6875, 0.9688, 0.625, 0.9687, 0.8125, 0.9687, 0.875, 0.9375, 0.875, 0.9687, 0.3125, 0.9688, 0.375, 0.9375, 0.375, 0.9687, 0.8125, 0.9375, 0.8125, 0.9375, 0.75, 0.9687, 0.3125, 0.9375, 0.3125, 0.9375, 0.25, 0.9687, 0.6875, 0.9688, 0.75, 0.9375, 0.75, 0.9687, 0.1875, 0.9688, 0.25, 0.9375, 0.25, 0.9687, 0.6875, 0.9375, 0.6875, 0.9375, 0.625, 0.9687, 0.1875, 0.9375, 0.1875, 0.9375, 0.125, 0.9687, 0.5625, 0.9688, 0.625, 0.9375, 0.625, 0.9687, 0.125, 0.9375, 0.125, 0.9375, 0.0625, 0.9687, 0.5, 0.9687, 0.5625, 0.9375, 0.5625, 0.9687, 0.5, 0.9375, 0.5, 0.9375, 0.4375, 0.9687, 0.875, 0.9688, 0.9375, 0.9375, 0.9375, 0.9687, 0.4375, 0.9375, 0.4375, 0.9375, 0.375, 0.9375, 0.5625, 0.9375, 0.625, 0.9062, 0.625, 0.9375, 0.0625, 0.9375, 0.125, 0.9062, 0.125, 0.9375, 0.5, 0.9375, 0.5625, 0.9062, 0.5625, 0.9375, 0.5, 0.9062, 0.5, 0.9062, 0.4375, 0.9375, 0.9375, 0.9062, 0.9375, 0.9062, 0.875, 0.9375, 0.4375, 0.9062, 0.4375, 0.9062, 0.375, 0.9375, 0.8125, 0.9375, 0.875, 0.9062, 0.875, 0.9375, 0.3125, 0.9375, 0.375, 0.9062, 0.375, 0.9375, 0.8125, 0.9062, 0.8125, 0.9062, 0.75, 0.9375, 0.3125, 0.9062, 0.3125, 0.9062, 0.25, 0.9375, 0.6875, 0.9375, 0.75, 0.9062, 0.75, 0.9375, 0.1875, 0.9375, 0.25, 0.9062, 0.25, 0.9375, 0.6875, 0.9062, 0.6875, 0.9062, 0.625, 0.9375, 0.1875, 0.9062, 0.1875, 0.9062, 0.125, 0.9062, 0.3125, 0.9062, 0.375, 0.875, 0.375, 0.9062, 0.8125, 0.875, 0.8125, 0.875, 0.75, 0.9062, 0.3125, 0.875, 0.3125, 0.875, 0.25, 0.9062, 0.6875, 0.9062, 0.75, 0.875, 0.75, 0.9062, 0.1875, 0.9062, 0.25, 0.875, 0.25, 0.9062, 0.6875, 0.875, 0.6875, 0.875, 0.625, 0.9062, 0.1875, 0.875, 0.1875, 0.875, 0.125, 0.9062, 0.5625, 0.9062, 0.625, 0.875, 0.625, 0.9062, 0.125, 0.875, 0.125, 0.875, 0.0625, 0.9062, 0.5, 0.9062, 0.5625, 0.875, 0.5625, 0.9062, 0.5, 0.875, 0.5, 0.875, 0.4375, 0.9062, 0.9375, 0.875, 0.9375, 0.875, 0.875, 0.9062, 0.4375, 0.875, 0.4375, 0.875, 0.375, 0.9062, 0.8125, 0.9062, 0.875, 0.875, 0.875, 0.875, 0.0625, 0.875, 0.125, 0.8438, 0.125, 0.875, 0.5, 0.875, 0.5625, 0.8437, 0.5625, 0.875, 0.5, 0.8437, 0.5, 0.8437, 0.4375, 0.875, 0.9375, 0.8438, 0.9375, 0.8438, 0.875, 0.875, 0.4375, 0.8437, 0.4375, 0.8438, 0.375, 0.875, 0.8125, 0.875, 0.875, 0.8438, 0.875, 0.875, 0.3125, 0.875, 0.375, 0.8438, 0.375, 0.875, 0.8125, 0.8437, 0.8125, 0.8438, 0.75, 0.875, 0.3125, 0.8437, 0.3125, 0.8438, 0.25, 0.875, 0.6875, 0.875, 0.75, 0.8438, 0.75, 0.875, 0.1875, 0.875, 0.25, 0.8438, 0.25, 0.875, 0.6875, 0.8437, 0.6875, 0.8438, 0.625, 0.875, 0.1875, 0.8437, 0.1875, 0.8438, 0.125, 0.875, 0.5625, 0.875, 0.625, 0.8438, 0.625, 0.8437, 0.3125, 0.8125, 0.3125, 0.8125, 0.25, 0.8437, 0.6875, 0.8438, 0.75, 0.8125, 0.75, 0.8437, 0.1875, 0.8438, 0.25, 0.8125, 0.25, 0.8437, 0.6875, 0.8125, 0.6875, 0.8125, 0.625, 0.8437, 0.1875, 0.8125, 0.1875, 0.8125, 0.125, 0.8437, 0.5625, 0.8438, 0.625, 0.8125, 0.625, 0.8438, 0.125, 0.8125, 0.125, 0.8125, 0.0625, 0.8437, 0.5, 0.8437, 0.5625, 0.8125, 0.5625, 0.8437, 0.5, 0.8125, 0.5, 0.8125, 0.4375, 0.8438, 0.875, 0.8438, 0.9375, 0.8125, 0.9375, 0.8437, 0.4375, 0.8125, 0.4375, 0.8125, 0.375, 0.8437, 0.8125, 0.8438, 0.875, 0.8125, 0.875, 0.8437, 0.3125, 0.8438, 0.375, 0.8125, 0.375, 0.8437, 0.8125, 0.8125, 0.8125, 0.8125, 0.75, 0.8125, 0.5, 0.7812, 0.5, 0.7812, 0.4375, 0.8125, 0.9375, 0.7812, 0.9375, 0.7812, 0.875, 0.8125, 0.4375, 0.7812, 0.4375, 0.7812, 0.375, 0.8125, 0.8125, 0.8125, 0.875, 0.7812, 0.875, 0.8125, 0.3125, 0.8125, 0.375, 0.7812, 0.375, 0.8125, 0.8125, 0.7812, 0.8125, 0.7812, 0.75, 0.8125, 0.3125, 0.7812, 0.3125, 0.7812, 0.25, 0.8125, 0.6875, 0.8125, 0.75, 0.7812, 0.75, 0.8125, 0.1875, 0.8125, 0.25, 0.7812, 0.25, 0.8125, 0.6875, 0.7812, 0.6875, 0.7812, 0.625, 0.8125, 0.1875, 0.7812, 0.1875, 0.7812, 0.125, 0.8125, 0.5625, 0.8125, 0.625, 0.7812, 0.625, 0.8125, 0.0625, 0.8125, 0.125, 0.7812, 0.125, 0.8125, 0.5, 0.8125, 0.5625, 0.7812, 0.5625, 0.7812, 0.6875, 0.7812, 0.75, 0.75, 0.75, 0.7812, 0.1875, 0.7812, 0.25, 0.75, 0.25, 0.7812, 0.625, 0.7812, 0.6875, 0.75, 0.6875, 0.7812, 0.1875, 0.75, 0.1875, 0.75, 0.125, 0.7812, 0.5625, 0.7812, 0.625, 0.75, 0.625, 0.7812, 0.125, 0.75, 0.125, 0.75, 0.0625, 0.7812, 0.5, 0.7812, 0.5625, 0.75, 0.5625, 0.7812, 0.5, 0.75, 0.5, 0.75, 0.4375, 0.7812, 0.9375, 0.75, 0.9375, 0.75, 0.875, 0.7812, 0.4375, 0.75, 0.4375, 0.75, 0.375, 0.7812, 0.8125, 0.7812, 0.875, 0.75, 0.875, 0.7812, 0.375, 0.75, 0.375, 0.75, 0.3125, 0.7812, 0.75, 0.7812, 0.8125, 0.75, 0.8125, 0.7812, 0.3125, 0.75, 0.3125, 0.75, 0.25])
me_x.materials.append(mat_001)
me_x.update()

# ---- objects
ob_x = bpy.data.objects.new('球', me_x)

# ---- transforms, parenting, visibility, modifiers, constraints
ob_x.location = (0.0, 0.0, 0.0)

# ---- collection membership
col_collection.objects.link(ob_x)

# ---- scene / render settings (as saved in the file)
scene.frame_start = 1; scene.frame_end = 250; scene.frame_set(1)
scene.render.engine = 'BLENDER_EEVEE_NEXT'
scene.cycles.sampling_pattern = 'TABULATED_SOBOL'
scene.view_settings.view_transform = 'Filmic'
bpy.context.view_layer.update()

# ---- added for rendering (the .blend has no active camera and no usable light): camera, sun
cam_auto = bpy.data.cameras.new('AutoCamera')
cam_auto.lens = 50.0
cam_auto.sensor_width = 36.0
cam_auto.clip_end = 1000.0
ob_auto_camera = bpy.data.objects.new('AutoCamera', cam_auto)
scene.collection.objects.link(ob_auto_camera)
ob_auto_camera.location = (3.20507, -3.84609, 2.56406)
ob_auto_camera.rotation_euler = (1.09748, -7.21219e-08, 0.694738)
scene.camera = ob_auto_camera
light_auto_sun = bpy.data.lights.new('AutoSun', 'SUN')
light_auto_sun.energy = 3.0
light_auto_sun.angle = 0.0523599
ob_auto_sun = bpy.data.objects.new('AutoSun', light_auto_sun)
scene.collection.objects.link(ob_auto_sun)
ob_auto_sun.rotation_euler = (0.872665, 0.174533, 0.523599)
bpy.context.view_layer.update()
